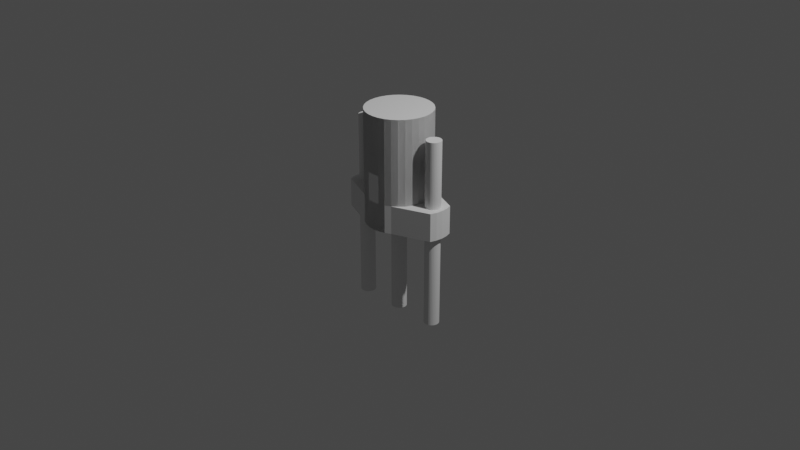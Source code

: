# Source: 4.blend  (saved by Blender 3.6.13; exported with 4.5.12 LTS)
import bpy
from mathutils import Matrix  # noqa: F401  (used for matrix-valued properties, if any)

bpy.ops.wm.read_factory_settings(use_empty=True)
scene = bpy.context.scene
scene.name = 'Scene'

# ---- collections
col_collection = bpy.data.collections.new('Collection'); scene.collection.children.link(col_collection)

# ---- world
world_world = bpy.data.worlds.new('World'); scene.world = world_world
world_world.use_nodes = True; world_world.node_tree.nodes.clear()
_N = world_world.node_tree.nodes; _L = world_world.node_tree.links
n0 = _N.new('ShaderNodeOutputWorld'); n0.name = 'World Output'; n0.location = (300, 300)
n1 = _N.new('ShaderNodeBackground'); n1.name = 'Background'; n1.location = (10, 300)
n1.inputs[0].default_value = (0.05088, 0.05088, 0.05088, 1.0)
_L.new(n1.outputs[0], n0.inputs[0])
n0.is_active_output = True
world_world.color = (0.05088, 0.05088, 0.05088)
world_world.use_sun_shadow = False
world_world.sun_shadow_jitter_overblur = 0.0

# ---- cameras
cam_camera = bpy.data.cameras.new('Camera')
cam_camera.clip_end = 100.0
cam_camera.ortho_scale = 7.314

# ---- lights
light_light = bpy.data.lights.new('Light', 'POINT')
light_light.transmission_factor = 0.0
light_light.energy = 1000.0
light_light.shadow_soft_size = 0.1
light_light.shadow_maximum_resolution = 0.006
light_light.use_absolute_resolution = True

# ---- meshes
me_cylinder = bpy.data.meshes.new('Cylinder')
me_cylinder.from_pydata([(0.0, 1.0, -1.0), (0.0, 0.5714, -0.15), (0.0, 0.8, 0.3333), (0.0, 1.0, 1.0), (0.1115, 0.5604, -0.15), (0.0, 0.8, 1.0), (0.1951, 0.9808, -1.0), (0.2187, 0.5279, -0.15), (0.1561, 0.7846, 0.3333), (0.1951, 0.9808, 1.0), (0.3175, 0.4751, -0.15), (0.1561, 0.7846, 1.0), (0.3827, 0.9239, -1.0), (0.4041, 0.4041, -0.15), (0.3061, 0.7391, 0.3333), (0.3827, 0.9239, 1.0), (0.4751, 0.3175, -0.15), (0.3061, 0.7391, 1.0), (0.5556, 0.8315, -1.0), (0.5279, 0.2187, -0.15), (0.4445, 0.6652, 0.3333), (0.5556, 0.8315, 1.0), (0.5604, 0.1115, -0.15), (0.4445, 0.6652, 1.0), (0.5714, 0.0, -0.15), (0.5657, 0.5657, 0.3333), (0.7071, 0.7071, 1.0), (0.5604, -0.1115, -0.15), (0.5657, 0.5657, 1.0), (0.5279, -0.2187, -0.15), (0.6652, 0.4445, 0.3333), (0.8315, 0.5556, 1.0), (0.4751, -0.3175, -0.15), (0.6652, 0.4445, 1.0), (0.4041, -0.4041, -0.15), (0.7391, 0.3061, 0.3333), (0.9239, 0.3827, 1.0), (0.3175, -0.4751, -0.15), (0.7391, 0.3061, 1.0), (0.2187, -0.5279, -0.15), (0.7846, 0.1561, 0.3333), (0.9808, 0.1951, 1.0), (0.1115, -0.5604, -0.15), (0.7846, 0.1561, 1.0), (0.0, -0.5714, -0.15), (0.8, 0.0, 0.3333), (0.8, 0.0, 1.0), (-0.1115, -0.5604, -0.15), (1.0, 0.0, 1.0), (-0.2187, -0.5279, -0.15), (0.7846, -0.1561, 0.3333), (-0.3175, -0.4751, -0.15), (0.7846, -0.1561, 1.0), (0.9808, -0.1951, 1.0), (-0.4041, -0.4041, -0.15), (0.7391, -0.3061, 0.3333), (-0.4751, -0.3175, -0.15), (0.9239, -0.3827, 1.0), (0.7391, -0.3061, 1.0), (-0.5279, -0.2187, -0.15), (0.6652, -0.4445, 0.3333), (-0.5604, -0.1115, -0.15), (0.8315, -0.5556, 1.0), (0.6652, -0.4445, 1.0), (-0.5714, 0.0, -0.15), (0.5657, -0.5657, 0.3333), (-0.5604, 0.1115, -0.15), (0.5657, -0.5657, 1.0), (0.7071, -0.7071, 1.0), (-0.5279, 0.2187, -0.15), (0.5556, -0.8315, -1.0), (0.4445, -0.6652, 0.3333), (-0.4751, 0.3175, -0.15), (0.4445, -0.6652, 1.0), (0.5556, -0.8315, 1.0), (-0.4041, 0.4041, -0.15), (0.3827, -0.9239, -1.0), (0.3061, -0.7391, 0.3333), (-0.3175, 0.4751, -0.15), (0.3061, -0.7391, 1.0), (0.3827, -0.9239, 1.0), (-0.2187, 0.5279, -0.15), (0.1951, -0.9808, -1.0), (0.1561, -0.7846, 0.3333), (0.1951, -0.9808, 1.0), (-0.1115, 0.5604, -0.15), (0.1561, -0.7846, 1.0), (0.0, -0.8, 0.3333), (0.0, -1.0, -1.0), (0.0, -1.0, 1.0), (0.0, -0.8, 1.0), (-0.1561, -0.7846, 0.3333), (-0.1951, -0.9808, -1.0), (-0.1951, -0.9808, 1.0), (-0.1561, -0.7846, 1.0), (-0.3827, -0.9239, -1.0), (-0.3061, -0.7391, 0.3333), (-0.3061, -0.7391, 1.0), (-0.3827, -0.9239, 1.0), (-0.5556, -0.8315, -1.0), (-0.4445, -0.6652, 0.3333), (-0.4445, -0.6652, 1.0), (-0.5556, -0.8315, 1.0), (-0.5657, -0.5657, 0.3333), (-0.5657, -0.5657, 1.0), (-0.7071, -0.7071, 1.0), (-0.6652, -0.4445, 0.3333), (-0.8315, -0.5556, 1.0), (-0.6652, -0.4445, 1.0), (-0.7391, -0.3061, 0.3333), (-0.9239, -0.3827, 1.0), (-0.7391, -0.3061, 1.0), (-0.7846, -0.1561, 0.3333), (-0.9808, -0.1951, 1.0), (-0.7846, -0.1561, 1.0), (-0.8, 0.0, 0.3333), (-1.0, 0.0, 1.0), (-0.8, 0.0, 1.0), (-0.7846, 0.1561, 0.3333), (-0.9808, 0.1951, 1.0), (-0.7846, 0.1561, 1.0), (-0.7391, 0.3061, 0.3333), (-0.9239, 0.3827, 1.0), (-0.7391, 0.3061, 1.0), (-0.6652, 0.4445, 0.3333), (-0.6652, 0.4445, 1.0), (-0.8315, 0.5556, 1.0), (-0.5657, 0.5657, 0.3333), (-0.5657, 0.5657, 1.0), (-0.7071, 0.7071, 1.0), (-0.5556, 0.8315, -1.0), (-0.4445, 0.6652, 0.3333), (-0.4445, 0.6652, 1.0), (-0.5556, 0.8315, 1.0), (-0.3827, 0.9239, -1.0), (-0.3061, 0.7391, 0.3333), (-0.3061, 0.7391, 1.0), (-0.3827, 0.9239, 1.0), (-0.1951, 0.9808, -1.0), (-0.1561, 0.7846, 0.3333), (-0.1561, 0.7846, 1.0), (-0.1951, 0.9808, 1.0), (-0.5714, 0.0, 0.3333), (0.0, -0.5714, 0.3333), (0.5714, 0.0, 0.3333), (0.0, 0.5714, 0.3333), (-0.5604, 0.1115, 0.3333), (-0.5604, -0.1115, 0.3333), (-0.4751, -0.3175, 0.3333), (-0.4751, 0.3175, 0.3333), (-0.4041, -0.4041, 0.3333), (-0.5279, -0.2187, 0.3333), (-0.5279, 0.2187, 0.3333), (-0.3175, -0.4751, 0.3333), (-0.1115, -0.5604, 0.3333), (-0.2187, -0.5279, 0.3333), (0.1115, -0.5604, 0.3333), (0.4041, -0.4041, 0.3333), (0.3175, -0.4751, 0.3333), (0.2187, -0.5279, 0.3333), (-0.4041, 0.4041, 0.3333), (-0.3175, 0.4751, 0.3333), (-0.1115, 0.5604, 0.3333), (-0.2187, 0.5279, 0.3333), (0.1115, 0.5604, 0.3333), (0.3175, 0.4751, 0.3333), (0.2187, 0.5279, 0.3333), (0.4751, -0.3175, 0.3333), (0.4751, 0.3175, 0.3333), (0.5604, -0.1115, 0.3333), (0.5604, 0.1115, 0.3333), (0.5279, -0.2187, 0.3333), (0.5279, 0.2187, 0.3333), (0.4041, 0.4041, 0.3333), (0.0, 1.0, 0.0), (0.3827, 0.9239, 0.0), (0.7071, 0.7071, 0.0), (0.9239, 0.3827, 0.0), (-0.3827, -0.9239, 0.0), (-0.5556, -0.8315, 0.0), (-0.7071, -0.7071, 0.0), (-0.8315, -0.5556, 0.0), (-0.9239, -0.3827, 0.0), (-0.9808, -0.1951, 0.0), (-1.0, 0.0, 0.0), (-0.9808, 0.1951, 0.0), (-0.9239, 0.3827, 0.0), (-0.8315, 0.5556, 0.0), (-0.7071, 0.7071, 0.0), (-0.5556, 0.8315, 0.0), (-0.3827, 0.9239, 0.0), (-0.1951, 0.9808, 0.0), (0.9239, -0.3827, 0.0), (0.7071, -0.7071, 0.0), (0.3827, -0.9239, 0.0), (-0.1951, -0.9808, 0.0), (1.0, 0.0, 0.0), (0.0, -1.0, 0.0), (0.1951, 0.9808, 0.0), (0.5556, 0.8315, 0.0), (0.8315, 0.5556, 0.0), (0.9808, 0.1951, 0.0), (0.9808, -0.1951, 0.0), (0.8315, -0.5556, 0.0), (0.5556, -0.8315, 0.0), (0.1951, -0.9808, 0.0), (0.0, 1.0, -0.5), (0.3827, 0.9239, -0.5), (0.7071, 0.7071, -0.5), (0.9239, 0.3827, -0.5), (-0.3827, -0.9239, -0.5), (-0.5556, -0.8315, -0.5), (-0.7071, -0.7071, -0.5), (-0.8315, -0.5556, -0.5), (-0.9239, -0.3827, -0.5), (-0.9808, -0.1951, -0.5), (-1.0, 0.0, -0.5), (-0.9808, 0.1951, -0.5), (-0.9239, 0.3827, -0.5), (-0.8315, 0.5556, -0.5), (-0.7071, 0.7071, -0.5), (-0.5556, 0.8315, -0.5), (-0.3827, 0.9239, -0.5), (-0.1951, 0.9808, -0.5), (0.9239, -0.3827, -0.5), (0.7071, -0.7071, -0.5), (0.3827, -0.9239, -0.5), (-0.1951, -0.9808, -0.5), (1.0, 0.0, -0.5), (0.0, -1.0, -0.5), (0.1951, 0.9808, -0.5), (0.5556, 0.8315, -0.5), (0.8315, 0.5556, -0.5), (0.9808, 0.1951, -0.5), (0.9808, -0.1951, -0.5), (0.8315, -0.5556, -0.5), (0.5556, -0.8315, -0.5), (0.1951, -0.9808, -0.5), (-1.66, -0.3827, -1.0), (-1.717, -0.1951, -1.0), (-1.736, 0.0, -1.0), (-1.717, 0.1951, -1.0), (-1.66, 0.3827, -1.0), (-1.66, -0.3827, -0.5), (-1.717, -0.1951, -0.5), (-1.736, 0.0, -0.5), (-1.717, 0.1951, -0.5), (-1.66, 0.3827, -0.5), (1.66, -0.3827, -1.0), (1.717, -0.1951, -1.0), (1.736, 0.0, -1.0), (1.717, 0.1951, -1.0), (1.66, 0.3827, -1.0), (1.66, -0.3827, -0.5), (1.717, -0.1951, -0.5), (1.736, 0.0, -0.5), (1.717, 0.1951, -0.5), (1.66, 0.3827, -0.5), (1.459, 0.2112, -1.0), (1.533, 0.1616, -1.0), (1.561, 0.127, -1.0), (1.498, 0.1901, -1.0), (1.459, -0.2112, -1.0), (1.533, -0.1616, -1.0), (1.565, -0.1205, -1.0), (1.561, -0.127, -1.0), (1.498, -0.1901, -1.0), (1.143, 0.0, -1.0), (1.147, -0.04459, -1.0), (1.16, -0.08747, -1.0), (1.16, 0.08747, -1.0), (1.147, 0.04459, -1.0), (1.21, 0.1616, -1.0), (1.244, -0.1901, -1.0), (1.21, -0.1616, -1.0), (1.244, 0.1901, -1.0), (1.284, -0.2112, -1.0), (1.181, -0.127, -1.0), (1.181, 0.127, -1.0), (1.284, 0.2112, -1.0), (1.327, -0.2242, -1.0), (1.327, 0.2242, -1.0), (1.416, -0.2242, -1.0), (1.416, 0.2242, -1.0), (1.371, -0.2286, -1.0), (1.371, 0.2286, -1.0), (1.583, 0.08747, -1.0), (1.6, 0.0, -1.0), (1.596, -0.04459, -1.0), (1.596, 0.04459, -1.0), (1.583, -0.08747, -1.0), (1.254, -0.1951, -0.5), (1.327, -0.2242, -0.5), (1.284, -0.2112, -0.5), (1.416, -0.2242, -0.5), (1.459, -0.2112, -0.5), (1.489, -0.1951, -0.5), (1.371, -0.2286, -0.5), (1.254, 0.1951, -0.5), (1.284, 0.2112, -0.5), (1.327, 0.2242, -0.5), (1.416, 0.2242, -0.5), (1.489, 0.1951, -0.5), (1.459, 0.2112, -0.5), (1.371, 0.2286, -0.5), (1.21, -0.1616, -0.5), (1.498, -0.1901, -0.5), (1.244, -0.1901, -0.5), (1.561, -0.127, -0.5), (1.596, -0.04459, -0.5), (1.533, -0.1616, -0.5), (1.583, -0.08747, -0.5), (1.147, -0.04459, -0.5), (1.16, -0.08747, -0.5), (1.143, 0.0, -0.5), (1.181, -0.127, -0.5), (1.6, 0.0, -0.5), (1.583, 0.08747, -0.5), (1.596, 0.04459, -0.5), (1.561, 0.127, -0.5), (1.147, 0.04459, -0.5), (1.181, 0.127, -0.5), (1.16, 0.08747, -0.5), (1.244, 0.1901, -0.5), (1.533, 0.1616, -0.5), (1.498, 0.1901, -0.5), (1.21, 0.1616, -0.5), (-1.459, -0.2112, -0.5), (-1.489, -0.1951, -0.5), (-1.416, -0.2242, -0.5), (-1.327, -0.2242, -0.5), (-1.254, -0.1951, -0.5), (-1.284, -0.2112, -0.5), (-1.371, -0.2286, -0.5), (-1.489, 0.1951, -0.5), (-1.416, 0.2242, -0.5), (-1.459, 0.2112, -0.5), (-1.327, 0.2242, -0.5), (-1.254, 0.1951, -0.5), (-1.284, 0.2112, -0.5), (-1.371, 0.2286, -0.5), (-1.6, 0.0, -0.5), (-1.181, -0.127, -0.5), (-1.143, 0.0, -0.5), (-1.16, -0.08747, -0.5), (-1.147, -0.04459, -0.5), (-1.596, -0.04459, -0.5), (-1.561, -0.127, -0.5), (-1.533, -0.1616, -0.5), (-1.583, -0.08747, -0.5), (-1.498, -0.1901, -0.5), (-1.21, -0.1616, -0.5), (-1.244, -0.1901, -0.5), (-1.533, 0.1616, -0.5), (-1.244, 0.1901, -0.5), (-1.498, 0.1901, -0.5), (-1.181, 0.127, -0.5), (-1.147, 0.04459, -0.5), (-1.16, 0.08747, -0.5), (-1.21, 0.1616, -0.5), (-1.596, 0.04459, -0.5), (-1.583, 0.08747, -0.5), (-1.561, 0.127, -0.5), (-1.565, 0.1205, -1.0), (-1.561, 0.127, -1.0), (-1.533, 0.1616, -1.0), (-1.498, 0.1901, -1.0), (-1.459, 0.2112, -1.0), (-1.533, -0.1616, -1.0), (-1.561, -0.127, -1.0), (-1.498, -0.1901, -1.0), (-1.459, -0.2112, -1.0), (-1.583, 0.08747, -1.0), (-1.596, 0.04459, -1.0), (-1.371, 0.2286, -1.0), (-1.416, 0.2242, -1.0), (-1.284, 0.2112, -1.0), (-1.21, 0.1616, -1.0), (-1.244, 0.1901, -1.0), (-1.16, 0.08747, -1.0), (-1.181, 0.127, -1.0), (-1.327, 0.2242, -1.0), (-1.416, -0.2242, -1.0), (-1.583, -0.08747, -1.0), (-1.371, -0.2286, -1.0), (-1.327, -0.2242, -1.0), (-1.147, 0.04459, -1.0), (-1.6, 0.0, -1.0), (-1.596, -0.04459, -1.0), (-1.244, -0.1901, -1.0), (-1.284, -0.2112, -1.0), (-1.16, -0.08747, -1.0), (-1.181, -0.127, -1.0), (-1.143, 0.0, -1.0), (-1.147, -0.04459, -1.0), (-1.21, -0.1616, -1.0), (-0.08747, 0.2112, -0.15), (0.0, 0.2286, -0.15), (-0.04459, 0.2242, -0.15), (0.04459, 0.2242, -0.15), (0.127, 0.1901, -0.15), (0.127, -0.1901, -0.15), (0.08747, 0.2112, -0.15), (0.1901, -0.127, -0.15), (0.1901, 0.127, -0.15), (0.2286, 0.0, -0.15), (0.2242, 0.04459, -0.15), (0.2242, -0.04459, -0.15), (0.2112, 0.08747, -0.15), (0.1616, -0.1616, -0.15), (0.2112, -0.08747, -0.15), (0.1616, 0.1616, -0.15), (-0.2286, 0.0, -0.15), (-0.2242, -0.04459, -0.15), (-0.2242, 0.04459, -0.15), (-0.1901, -0.127, -0.15), (-0.1901, 0.127, -0.15), (-0.1616, -0.1616, -0.15), (-0.2112, -0.08747, -0.15), (-0.2112, 0.08747, -0.15), (-0.127, -0.1901, -0.15), (-0.127, 0.1901, -0.15), (0.0, -0.2286, -0.15), (-0.04459, -0.2242, -0.15), (0.08747, -0.2112, -0.15), (0.04459, -0.2242, -0.15), (-0.08747, -0.2112, -0.15), (-0.1616, 0.1616, -0.15), (-0.2286, 0.0, -1.0), (-0.2242, -0.04459, -1.0), (-0.2242, 0.04459, -1.0), (-0.2112, -0.08747, -1.0), (-0.2112, 0.08747, -1.0), (0.2112, 0.08747, -1.0), (0.2286, 0.0, -1.0), (0.2242, -0.04459, -1.0), (0.2242, 0.04459, -1.0), (0.2112, -0.08747, -1.0), (-0.1901, 0.127, -1.0), (-0.1901, -0.127, -1.0), (-0.1616, -0.1616, -1.0), (-0.127, -0.1901, -1.0), (-0.1616, 0.1616, -1.0), (-0.127, 0.1901, -1.0), (-0.08747, -0.2112, -1.0), (-0.08747, 0.2112, -1.0), (0.04459, -0.2242, -1.0), (0.0, -0.2286, -1.0), (-0.04459, -0.2242, -1.0), (-0.04459, 0.2242, -1.0), (0.0, 0.2286, -1.0), (0.08747, -0.2112, -1.0), (0.08747, 0.2112, -1.0), (0.04459, 0.2242, -1.0), (0.1616, 0.1616, -1.0), (0.1901, -0.127, -1.0), (0.1901, 0.127, -1.0), (0.127, -0.1901, -1.0), (0.1616, -0.1616, -1.0), (0.127, 0.1901, -1.0)], [], [(174, 3, 9, 198), (198, 9, 15, 175), (175, 15, 21, 199), (199, 21, 26, 176), (176, 26, 31, 200), (200, 31, 36, 177), (177, 36, 41, 201), (201, 41, 48, 196), (196, 48, 53, 202), (202, 53, 57, 192), (192, 57, 62, 203), (203, 62, 68, 193), (193, 68, 74, 204), (204, 74, 80, 194), (194, 80, 84, 205), (205, 84, 89, 197), (197, 89, 93, 195), (195, 93, 98, 178), (178, 98, 102, 179), (179, 102, 105, 180), (180, 105, 107, 181), (181, 107, 110, 182), (182, 110, 113, 183), (183, 113, 116, 184), (184, 116, 119, 185), (185, 119, 122, 186), (186, 122, 126, 187), (187, 126, 129, 188), (188, 129, 133, 189), (189, 133, 137, 190), (190, 137, 141, 191), (191, 141, 3, 174), (5, 2, 8, 11), (11, 8, 14, 17), (17, 14, 20, 23), (23, 20, 25, 28), (33, 28, 25, 30), (38, 33, 30, 35), (43, 38, 35, 40), (46, 43, 40, 45), (45, 50, 52, 46), (58, 52, 50, 55), (63, 58, 55, 60), (60, 65, 67, 63), (73, 67, 65, 71), (79, 73, 71, 77), (86, 79, 77, 83), (90, 86, 83, 87), (87, 91, 94, 90), (91, 96, 97, 94), (101, 97, 96, 100), (100, 103, 104, 101), (104, 103, 106, 108), (108, 106, 109, 111), (111, 109, 112, 114), (114, 112, 115, 117), (117, 115, 118, 120), (120, 118, 121, 123), (123, 121, 124, 125), (125, 124, 127, 128), (128, 127, 131, 132), (132, 131, 135, 136), (136, 135, 139, 140), (139, 2, 5, 140), (170, 144, 45, 40, 35, 30, 25, 20, 14, 8, 2, 145, 164, 166, 165, 173, 168, 172), (162, 145, 2, 139, 135, 131, 127, 124, 121, 118, 115, 112, 109, 106, 103, 100, 96, 91, 87, 83, 77, 71, 65, 60, 55, 50, 45, 144, 169, 171, 167, 157, 158, 159, 156, 143, 154, 155, 153, 150, 148, 151, 147, 142, 146, 152, 149, 160, 161, 163), (145, 1, 4, 164), (164, 4, 7, 166), (166, 7, 10, 165), (165, 10, 13, 173), (13, 16, 168, 173), (16, 19, 172, 168), (19, 22, 170, 172), (22, 24, 144, 170), (24, 27, 169, 144), (27, 29, 171, 169), (29, 32, 167, 171), (32, 34, 157, 167), (34, 37, 158, 157), (37, 39, 159, 158), (39, 42, 156, 159), (42, 44, 143, 156), (44, 47, 154, 143), (47, 49, 155, 154), (49, 51, 153, 155), (51, 54, 150, 153), (150, 54, 56, 148), (148, 56, 59, 151), (151, 59, 61, 147), (147, 61, 64, 142), (142, 64, 66, 146), (146, 66, 69, 152), (152, 69, 72, 149), (149, 72, 75, 160), (160, 75, 78, 161), (161, 78, 81, 163), (163, 81, 85, 162), (162, 85, 1, 145), (59, 56, 54, 51, 49, 47, 44, 42, 39, 424, 425, 422, 423, 426, 420, 417, 415, 418), (75, 72, 69, 66, 64, 61, 59, 418, 413, 412, 414, 419, 416, 427, 421, 396, 398, 397, 399, 402, 400, 411, 404, 408, 406, 405, 407, 410, 403, 409, 401, 424, 39, 37, 34, 32, 29, 27, 24, 22, 19, 16, 13, 10, 7, 4, 1, 85, 81, 78), (223, 191, 174, 206), (222, 190, 191, 223), (221, 189, 190, 222), (220, 188, 189, 221), (219, 187, 188, 220), (218, 186, 187, 219), (217, 185, 186, 218), (216, 184, 185, 217), (215, 183, 184, 216), (214, 182, 183, 215), (213, 181, 182, 214), (212, 180, 181, 213), (211, 179, 180, 212), (210, 178, 179, 211), (227, 195, 178, 210), (229, 197, 195, 227), (226, 194, 205, 237), (236, 204, 194, 226), (225, 193, 204, 236), (235, 203, 193, 225), (224, 192, 203, 235), (234, 202, 192, 224), (228, 196, 202, 234), (233, 201, 196, 228), (209, 177, 201, 233), (232, 200, 177, 209), (208, 176, 200, 232), (231, 199, 176, 208), (207, 175, 199, 231), (230, 198, 175, 207), (206, 174, 198, 230), (0, 206, 230, 6), (6, 230, 207, 12), (12, 207, 231, 18), (70, 236, 226, 76), (76, 226, 237, 82), (82, 237, 229, 88), (88, 229, 227, 92), (92, 227, 210, 95), (95, 210, 211, 99), (327, 328, 244, 243, 214, 215, 331, 332, 330, 333, 329), (339, 338, 217, 218, 247, 246, 334, 336, 335, 340, 337), (130, 221, 222, 134), (134, 222, 223, 138), (138, 223, 206, 0), (238, 243, 244, 239), (239, 244, 245, 240), (240, 245, 246, 241), (241, 246, 247, 242), (352, 331, 215, 216, 343, 345, 344, 342, 351), (346, 341, 245, 244, 328, 350, 348, 347, 349), (357, 343, 216, 217, 338, 354, 359, 356, 358), (355, 334, 246, 245, 341, 360, 361, 362, 353), (290, 264, 249, 250, 287, 288), (92, 88, 82, 446, 447, 448), (287, 250, 251, 252, 18, 12, 6, 0, 138, 134, 130, 242, 241, 363, 364, 365, 366, 367, 375, 374, 381, 376, 378, 377, 380, 379, 386, 393, 394, 391, 392, 395, 389, 390, 385, 384, 382, 371, 370, 368, 369, 383, 388, 387, 240, 239, 238, 99, 95, 92, 448, 444, 441, 440, 439, 431, 429, 428, 430, 432, 438, 442, 443, 445, 449, 450, 453, 452, 459, 454, 456, 433, 436, 434, 435, 437, 455, 458, 457, 451, 446, 82, 76, 70, 248, 249, 264, 265, 263, 266, 262, 282, 284, 280, 276, 273, 274, 277, 269, 268, 267, 271, 270, 278, 272, 275, 279, 281, 285, 283, 258, 261, 259, 260, 286, 289), (363, 241, 240, 387, 373, 372), (174, 191, 141, 3), (191, 190, 137, 141), (190, 189, 133, 137), (189, 188, 129, 133), (188, 187, 126, 129), (187, 186, 122, 126), (186, 185, 119, 122), (185, 184, 116, 119), (184, 183, 113, 116), (183, 182, 110, 113), (182, 181, 107, 110), (181, 180, 105, 107), (180, 179, 102, 105), (179, 178, 98, 102), (178, 195, 93, 98), (195, 197, 89, 93), (197, 205, 84, 89), (205, 194, 80, 84), (194, 204, 74, 80), (204, 193, 68, 74), (193, 203, 62, 68), (203, 192, 57, 62), (192, 202, 53, 57), (202, 196, 48, 53), (196, 201, 41, 48), (201, 177, 36, 41), (177, 200, 31, 36), (200, 176, 26, 31), (176, 199, 21, 26), (199, 175, 15, 21), (9, 3, 5, 11), (9, 11, 17, 15), (175, 198, 9, 15), (198, 174, 3, 9), (5, 140, 139, 2), (140, 136, 135, 139), (136, 132, 131, 135), (132, 128, 127, 131), (125, 124, 127, 128), (123, 121, 124, 125), (120, 118, 121, 123), (117, 115, 118, 120), (115, 117, 114, 112), (111, 109, 112, 114), (108, 106, 109, 111), (106, 108, 104, 103), (101, 100, 103, 104), (97, 96, 100, 101), (94, 91, 96, 97), (90, 87, 91, 94), (87, 90, 86, 83), (83, 86, 79, 77), (73, 71, 77, 79), (71, 73, 67, 65), (67, 63, 60, 65), (63, 58, 55, 60), (58, 52, 50, 55), (52, 46, 45, 50), (46, 43, 40, 45), (43, 38, 35, 40), (38, 33, 30, 35), (33, 28, 25, 30), (28, 23, 20, 25), (23, 17, 14, 20), (17, 11, 8, 14), (8, 11, 5, 2), (145, 162, 85, 1), (162, 163, 81, 85), (163, 161, 78, 81), (161, 160, 75, 78), (75, 160, 149, 72), (72, 149, 152, 69), (69, 152, 146, 66), (66, 146, 142, 64), (64, 142, 147, 61), (61, 147, 151, 59), (59, 151, 148, 56), (56, 148, 150, 54), (54, 150, 153, 51), (51, 153, 155, 49), (49, 155, 154, 47), (47, 154, 143, 44), (44, 143, 156, 42), (42, 156, 159, 39), (39, 159, 158, 37), (37, 158, 157, 34), (157, 167, 32, 34), (167, 171, 29, 32), (171, 169, 27, 29), (169, 144, 24, 27), (144, 170, 22, 24), (170, 172, 19, 22), (172, 168, 16, 19), (168, 173, 13, 16), (173, 165, 10, 13), (165, 166, 7, 10), (166, 164, 4, 7), (164, 145, 1, 4), (230, 206, 174, 198), (207, 230, 198, 175), (231, 207, 175, 199), (208, 231, 199, 176), (232, 208, 176, 200), (209, 232, 200, 177), (233, 209, 177, 201), (228, 233, 201, 196), (234, 228, 196, 202), (224, 234, 202, 192), (235, 224, 192, 203), (225, 235, 203, 193), (236, 225, 193, 204), (226, 236, 204, 194), (237, 226, 194, 205), (229, 237, 205, 197), (210, 227, 195, 178), (211, 210, 178, 179), (212, 211, 179, 180), (213, 212, 180, 181), (214, 213, 181, 182), (215, 214, 182, 183), (216, 215, 183, 184), (217, 216, 184, 185), (218, 217, 185, 186), (219, 218, 186, 187), (220, 219, 187, 188), (221, 220, 188, 189), (222, 221, 189, 190), (223, 222, 190, 191), (206, 223, 191, 174), (0, 138, 223, 206), (138, 134, 222, 223), (134, 130, 221, 222), (99, 95, 210, 211), (95, 92, 227, 210), (92, 88, 229, 227), (88, 82, 237, 229), (82, 76, 226, 237), (293, 291, 234, 224, 253, 254, 296, 295, 294, 297, 292), (303, 302, 256, 257, 209, 233, 298, 299, 300, 304, 301), (18, 12, 207, 231), (12, 6, 230, 207), (6, 0, 206, 230), (248, 249, 254, 253), (249, 250, 255, 254), (250, 251, 256, 255), (251, 252, 257, 256), (312, 314, 228, 234, 291, 307, 305, 315, 313), (306, 296, 254, 255, 316, 309, 311, 308, 310), (323, 298, 233, 228, 314, 320, 322, 321, 326), (318, 316, 255, 256, 302, 325, 324, 319, 317), (70, 236, 253, 248), (253, 236, 225, 235, 224), (243, 238, 99, 211), (243, 214, 213, 212, 211), (247, 242, 130, 221), (247, 221, 220, 219, 218), (231, 18, 252, 257), (257, 209, 232, 208, 231), (17, 23, 21, 15), (23, 28, 26, 21), (28, 33, 31, 26), (31, 33, 38, 36), (36, 38, 43, 41), (41, 43, 46, 48), (48, 46, 52, 53), (53, 52, 58, 57), (57, 58, 63, 62), (63, 67, 68, 62), (67, 73, 74, 68), (73, 79, 80, 74), (80, 79, 86, 84), (84, 86, 90, 89), (89, 90, 94, 93), (94, 97, 98, 93), (3, 141, 140, 5), (137, 136, 140, 141), (132, 136, 137, 133), (129, 128, 132, 133), (125, 128, 129, 126), (122, 123, 125, 126), (120, 123, 122, 119), (116, 117, 120, 119), (113, 114, 117, 116), (97, 101, 102, 98), (101, 104, 105, 102), (105, 104, 108, 107), (107, 108, 111, 110), (111, 114, 113, 110), (304, 285, 283, 301), (301, 283, 258, 303), (302, 303, 258, 261, 325), (325, 261, 259, 324), (259, 260, 319, 324), (260, 286, 317, 319), (286, 289, 318, 317), (289, 287, 316, 318), (287, 288, 309, 316), (288, 290, 311, 309), (308, 311, 290, 264, 265), (265, 263, 310, 308), (263, 266, 306, 310), (296, 306, 266, 262, 295), (262, 282, 294, 295), (282, 284, 297, 294), (284, 280, 292, 297), (280, 276, 293, 292), (291, 293, 276, 273, 307), (273, 274, 305, 307), (305, 274, 277, 315), (315, 277, 269, 313), (313, 269, 268, 312), (312, 268, 267, 314), (314, 267, 271, 320), (320, 271, 270, 322), (322, 270, 278, 321), (321, 278, 272, 326), (326, 272, 275, 323), (298, 323, 275, 279, 299), (299, 279, 281, 300), (300, 281, 285, 304), (381, 337, 340, 374), (376, 339, 337, 381), (376, 378, 354, 338, 339), (377, 359, 354, 378), (356, 359, 377, 380), (358, 356, 380, 379), (357, 358, 379, 386), (343, 357, 386, 393), (345, 343, 393, 394), (344, 345, 394, 391), (342, 344, 391, 392), (351, 342, 392, 395), (352, 351, 395, 389), (390, 332, 331, 352, 389), (330, 332, 390, 385), (333, 330, 385, 384), (329, 333, 384, 382), (327, 329, 382, 371), (370, 350, 328, 327, 371), (348, 350, 370, 368), (369, 347, 348, 368), (383, 349, 347, 369), (388, 346, 349, 383), (387, 341, 346, 388), (373, 360, 341, 387), (372, 361, 360, 373), (363, 364, 362, 361, 372), (365, 353, 362, 364), (366, 355, 353, 365), (366, 367, 336, 334, 355), (375, 335, 336, 367), (374, 340, 335, 375), (453, 399, 397, 450), (452, 402, 399, 453), (459, 400, 402, 452), (454, 411, 400, 459), (404, 411, 454, 456), (408, 404, 456, 433), (406, 408, 433, 436), (405, 406, 436, 434), (407, 405, 434, 435), (410, 407, 435, 437), (403, 410, 437, 455), (409, 403, 455, 458), (401, 409, 458, 457), (424, 401, 457, 451), (425, 424, 451, 446), (422, 425, 446, 447), (423, 422, 447, 448), (426, 423, 448, 444), (420, 426, 444, 441), (417, 420, 441, 440), (439, 415, 417, 440), (431, 418, 415, 439), (429, 413, 418, 431), (428, 412, 413, 429), (430, 414, 412, 428), (432, 419, 414, 430), (438, 416, 419, 432), (442, 427, 416, 438), (443, 421, 427, 442), (445, 396, 421, 443), (449, 398, 396, 445), (450, 397, 398, 449)])
me_cylinder.polygons.foreach_set('material_index', [0, 0, 0, 0, 0, 0, 0, 0, 0, 0, 0, 0, 0, 0, 0, 0, 0, 0, 0, 0, 0, 0, 0, 0, 0, 0, 0, 0, 0, 0, 0, 0, 20168, 20168, 20168, 20168, 20168, 20168, 20168, 20168, 20168, 20168, 20168, 20168, 20168, 20168, 20168, 20168, 20168, 20168, 20168, 20168, 20168, 20168, 20168, 20168, 20168, 20168, 20168, 20168, 20168, 20168, 20168, 20168, 20168, 20168, 20168, 20168, 20168, 20168, 20168, 20168, 20168, 20168, 20168, 20168, 20168, 20168, 20168, 20168, 20168, 20168, 20168, 20168, 20168, 20168, 20168, 20168, 20168, 20168, 20168, 20168, 20168, 20168, 20168, 20168, 20168, 20168, 20168, 20168, 0, 0, 0, 0, 0, 0, 0, 0, 0, 0, 0, 0, 0, 0, 0, 0, 0, 0, 0, 0, 0, 0, 0, 0, 0, 0, 0, 0, 0, 0, 0, 0, 0, 0, 0, 0, 0, 0, 0, 0, 0, 0, 0, 0, 0, 0, 0, 0, 0, 0, 0, 0, 0, 0, 0, 0, 0, 0, 0, 0, 0, 0, 0, 0, 0, 0, 0, 0, 0, 0, 0, 0, 0, 0, 0, 0, 0, 0, 0, 0, 0, 0, 0, 0, 0, 0, 0, 20168, 20168, 0, 0, 20168, 20168, 20168, 20168, 20168, 20168, 20168, 20168, 20168, 20168, 20168, 20168, 20168, 20168, 20168, 20168, 20168, 20168, 20168, 20168, 20168, 20168, 20168, 20168, 20168, 20168, 20168, 20168, 20168, 20168, 20168, 20168, 20168, 20168, 20168, 20168, 20168, 20168, 20168, 20168, 20168, 20168, 20168, 20168, 20168, 20168, 20168, 20168, 20168, 20168, 20168, 20168, 20168, 20168, 20168, 20168, 20168, 20168, 20168, 20168, 20168, 20168, 20168, 20168, 0, 0, 0, 0, 0, 0, 0, 0, 0, 0, 0, 0, 0, 0, 0, 0, 0, 0, 0, 0, 0, 0, 0, 0, 0, 0, 0, 0, 0, 0, 0, 0, 0, 0, 0, 0, 0, 0, 0, 0, 0, 0, 0, 0, 0, 0, 0, 0, 0, 0, 0, 0, 0, 0, 0, 0, 0, 0, 0, 0, 20168, 20168, 20168, 0, 0, 0, 0, 0, 0, 20168, 20168, 20168, 0, 0, 0, 20168, 20168, 0, 20168, 0, 20168, 0, 20168, 0, 0, 20168, 20168, 0, 0, 20168, 20168, 20168, 20168, 20168, 20168, 20168, 20168, 20168, 20168, 20168, 20168, 20168, 20168, 20168, 20168, 20168, 20168, 20168, 20168, 20168, 20168, 20168, 20168, 20168, 20168, 20168, 20168, 20168, 20168, 20168, 20168, 20168, 20168, 20168, 20168, 20168, 20168, 20168, 20168, 20168, 20168, 20168, 20168, 20168, 20168, 20168, 20168, 20168, 20168, 20168, 20168, 20168, 20168, 20168, 20168, 20168, 20168, 20168, 20168, 20168, 20168, 20168, 20168, 20168, 20168, 20168, 20168, 20168, 20168, 20168, 20168, 20168, 20168, 20168, 20168, 20168, 20168, 20168, 20168, 20168, 20168, 20168, 20168, 20168, 20168, 20168, 20168, 20168, 20168, 20168, 20168, 20168, 20168, 20168, 20168, 20168])
_uv = me_cylinder.uv_layers.new(name='UVMap')
_uv.uv.foreach_set('vector', [1.0, 0.75, 1.0, 1.0, 0.9688, 1.0, 0.9688, 0.75, 0.9688, 0.75, 0.9688, 1.0, 0.9375, 1.0, 0.9375, 0.75, 0.9375, 0.75, 0.9375, 1.0, 0.9062, 1.0, 0.9062, 0.75, 0.9062, 0.75, 0.9062, 1.0, 0.875, 1.0, 0.875, 0.75, 0.875, 0.75, 0.875, 1.0, 0.8438, 1.0, 0.8438, 0.75, 0.8438, 0.75, 0.8438, 1.0, 0.8125, 1.0, 0.8125, 0.75, 0.8125, 0.75, 0.8125, 1.0, 0.7812, 1.0, 0.7812, 0.75, 0.7812, 0.75, 0.7812, 1.0, 0.75, 1.0, 0.75, 0.75, 0.75, 0.75, 0.75, 1.0, 0.7188, 1.0, 0.7188, 0.75, 0.7188, 0.75, 0.7188, 1.0, 0.6875, 1.0, 0.6875, 0.75, 0.6875, 0.75, 0.6875, 1.0, 0.6562, 1.0, 0.6562, 0.75, 0.6562, 0.75, 0.6562, 1.0, 0.625, 1.0, 0.625, 0.75, 0.625, 0.75, 0.625, 1.0, 0.5938, 1.0, 0.5938, 0.75, 0.5938, 0.75, 0.5938, 1.0, 0.5625, 1.0, 0.5625, 0.75, 0.5625, 0.75, 0.5625, 1.0, 0.5312, 1.0, 0.5312, 0.75, 0.5312, 0.75, 0.5312, 1.0, 0.5, 1.0, 0.5, 0.75, 0.5, 0.75, 0.5, 1.0, 0.4688, 1.0, 0.4688, 0.75, 0.4688, 0.75, 0.4688, 1.0, 0.4375, 1.0, 0.4375, 0.75, 0.4375, 0.75, 0.4375, 1.0, 0.4062, 1.0, 0.4062, 0.75, 0.4062, 0.75, 0.4062, 1.0, 0.375, 1.0, 0.375, 0.75, 0.375, 0.75, 0.375, 1.0, 0.3438, 1.0, 0.3438, 0.75, 0.3438, 0.75, 0.3438, 1.0, 0.3125, 1.0, 0.3125, 0.75, 0.3125, 0.75, 0.3125, 1.0, 0.2812, 1.0, 0.2812, 0.75, 0.2812, 0.75, 0.2812, 1.0, 0.25, 1.0, 0.25, 0.75, 0.25, 0.75, 0.25, 1.0, 0.2188, 1.0, 0.2188, 0.75, 0.2188, 0.75, 0.2188, 1.0, 0.1875, 1.0, 0.1875, 0.75, 0.1875, 0.75, 0.1875, 1.0, 0.1562, 1.0, 0.1562, 0.75, 0.1562, 0.75, 0.1562, 1.0, 0.125, 1.0, 0.125, 0.75, 0.125, 0.75, 0.125, 1.0, 0.09375, 1.0, 0.09375, 0.75, 0.09375, 0.75, 0.09375, 1.0, 0.0625, 1.0, 0.0625, 0.75, 0.0625, 0.75, 0.0625, 1.0, 0.03125, 1.0, 0.03125, 0.75, 0.03125, 0.75, 0.03125, 1.0, 0.0, 1.0, 0.0, 0.75, 1.0, 1.0, 1.0, 0.5, 0.9688, 0.5, 0.9688, 1.0, 0.9688, 1.0, 0.9688, 0.5, 0.9375, 0.5, 0.9375, 1.0, 0.9375, 1.0, 0.9375, 0.5, 0.9062, 0.5, 0.9062, 1.0, 0.9062, 1.0, 0.9062, 0.5, 0.875, 0.5, 0.875, 1.0, 0.8438, 1.0, 0.875, 1.0, 0.875, 0.5, 0.8438, 0.5, 0.8125, 1.0, 0.8438, 1.0, 0.8438, 0.5, 0.8125, 0.5, 0.7812, 1.0, 0.8125, 1.0, 0.8125, 0.5, 0.7812, 0.5, 0.75, 1.0, 0.7812, 1.0, 0.7812, 0.5, 0.75, 0.5, 0.75, 0.5, 0.7188, 0.5, 0.7188, 1.0, 0.75, 1.0, 0.6875, 1.0, 0.7188, 1.0, 0.7188, 0.5, 0.6875, 0.5, 0.6562, 1.0, 0.6875, 1.0, 0.6875, 0.5, 0.6562, 0.5, 0.6562, 0.5, 0.625, 0.5, 0.625, 1.0, 0.6562, 1.0, 0.5938, 1.0, 0.625, 1.0, 0.625, 0.5, 0.5938, 0.5, 0.5625, 1.0, 0.5938, 1.0, 0.5938, 0.5, 0.5625, 0.5, 0.5312, 1.0, 0.5625, 1.0, 0.5625, 0.5, 0.5312, 0.5, 0.5, 1.0, 0.5312, 1.0, 0.5312, 0.5, 0.5, 0.5, 0.5, 0.5, 0.4688, 0.5, 0.4688, 1.0, 0.5, 1.0, 0.4688, 0.5, 0.4375, 0.5, 0.4375, 1.0, 0.4688, 1.0, 0.4062, 1.0, 0.4375, 1.0, 0.4375, 0.5, 0.4062, 0.5, 0.4062, 0.5, 0.375, 0.5, 0.375, 1.0, 0.4062, 1.0, 0.375, 1.0, 0.375, 0.5, 0.3438, 0.5, 0.3438, 1.0, 0.3438, 1.0, 0.3438, 0.5, 0.3125, 0.5, 0.3125, 1.0, 0.3125, 1.0, 0.3125, 0.5, 0.2812, 0.5, 0.2812, 1.0, 0.2812, 1.0, 0.2812, 0.5, 0.25, 0.5, 0.25, 1.0, 0.25, 1.0, 0.25, 0.5, 0.2188, 0.5, 0.2188, 1.0, 0.2188, 1.0, 0.2188, 0.5, 0.1875, 0.5, 0.1875, 1.0, 0.1875, 1.0, 0.1875, 0.5, 0.1562, 0.5, 0.1562, 1.0, 0.1562, 1.0, 0.1562, 0.5, 0.125, 0.5, 0.125, 1.0, 0.125, 1.0, 0.125, 0.5, 0.09375, 0.5, 0.09375, 1.0, 0.09375, 1.0, 0.09375, 0.5, 0.0625, 0.5, 0.0625, 1.0, 0.0625, 1.0, 0.0625, 0.5, 0.03125, 0.5, 0.03125, 1.0, 0.03125, 0.5, 0.0, 0.5, 0.0, 1.0, 0.03125, 1.0, 0.9181, 0.2834, 0.9214, 0.25, 0.99, 0.25, 0.9854, 0.2968, 0.9717, 0.3418, 0.9496, 0.3833, 0.9197, 0.4197, 0.8833, 0.4496, 0.8418, 0.4717, 0.7968, 0.4854, 0.75, 0.49, 0.75, 0.4214, 0.7834, 0.4181, 0.8156, 0.4084, 0.8452, 0.3925, 0.8712, 0.3712, 0.8925, 0.3452, 0.9084, 0.3156, 0.7166, 0.4181, 0.75, 0.4214, 0.75, 0.49, 0.7032, 0.4854, 0.6582, 0.4717, 0.6167, 0.4496, 0.5803, 0.4197, 0.5504, 0.3833, 0.5283, 0.3418, 0.5146, 0.2968, 0.51, 0.25, 0.5146, 0.2032, 0.5283, 0.1582, 0.5504, 0.1167, 0.5803, 0.08029, 0.6167, 0.05045, 0.6582, 0.02827, 0.7032, 0.01461, 0.75, 0.01, 0.7968, 0.01461, 0.8418, 0.02827, 0.8833, 0.05045, 0.9197, 0.08029, 0.9496, 0.1167, 0.9717, 0.1582, 0.9854, 0.2032, 0.99, 0.25, 0.9214, 0.25, 0.9181, 0.2166, 0.9084, 0.1844, 0.8925, 0.1548, 0.8712, 0.1288, 0.8452, 0.1075, 0.8156, 0.09162, 0.7834, 0.08187, 0.75, 0.07857, 0.7166, 0.08187, 0.6844, 0.09162, 0.6548, 0.1075, 0.6288, 0.1288, 0.6075, 0.1548, 0.5916, 0.1844, 0.5819, 0.2166, 0.5786, 0.25, 0.5819, 0.2834, 0.5916, 0.3156, 0.6075, 0.3452, 0.6288, 0.3712, 0.6548, 0.3925, 0.6844, 0.4084, 1.0, 0.9833, 1.0, 0.5, 0.9688, 0.5, 0.9688, 0.9833, 0.9688, 0.9833, 0.9688, 0.5, 0.9375, 0.5, 0.9375, 0.9833, 0.9375, 0.9833, 0.9375, 0.5, 0.9062, 0.5, 0.9062, 0.9833, 0.9062, 0.9833, 0.9062, 0.5, 0.875, 0.5, 0.875, 0.9833, 0.875, 0.5, 0.8438, 0.5, 0.8438, 0.9833, 0.875, 0.9833, 0.8438, 0.5, 0.8125, 0.5, 0.8125, 0.9833, 0.8438, 0.9833, 0.8125, 0.5, 0.7812, 0.5, 0.7812, 0.9833, 0.8125, 0.9833, 0.7812, 0.5, 0.75, 0.5, 0.75, 0.9833, 0.7812, 0.9833, 0.75, 0.5, 0.7188, 0.5, 0.7188, 0.9833, 0.75, 0.9833, 0.7188, 0.5, 0.6875, 0.5, 0.6875, 0.9833, 0.7188, 0.9833, 0.6875, 0.5, 0.6562, 0.5, 0.6562, 0.9833, 0.6875, 0.9833, 0.6562, 0.5, 0.625, 0.5, 0.625, 0.9833, 0.6562, 0.9833, 0.625, 0.5, 0.5938, 0.5, 0.5938, 0.9833, 0.625, 0.9833, 0.5938, 0.5, 0.5625, 0.5, 0.5625, 0.9833, 0.5938, 0.9833, 0.5625, 0.5, 0.5312, 0.5, 0.5312, 0.9833, 0.5625, 0.9833, 0.5312, 0.5, 0.5, 0.5, 0.5, 0.9833, 0.5312, 0.9833, 0.5, 0.5, 0.4688, 0.5, 0.4688, 0.9833, 0.5, 0.9833, 0.4688, 0.5, 0.4375, 0.5, 0.4375, 0.9833, 0.4688, 0.9833, 0.4375, 0.5, 0.4062, 0.5, 0.4062, 0.9833, 0.4375, 0.9833, 0.4062, 0.5, 0.375, 0.5, 0.375, 0.9833, 0.4062, 0.9833, 0.375, 0.9833, 0.375, 0.5, 0.3438, 0.5, 0.3438, 0.9833, 0.3438, 0.9833, 0.3438, 0.5, 0.3125, 0.5, 0.3125, 0.9833, 0.3125, 0.9833, 0.3125, 0.5, 0.2812, 0.5, 0.2812, 0.9833, 0.2812, 0.9833, 0.2812, 0.5, 0.25, 0.5, 0.25, 0.9833, 0.25, 0.9833, 0.25, 0.5, 0.2188, 0.5, 0.2188, 0.9833, 0.2188, 0.9833, 0.2188, 0.5, 0.1875, 0.5, 0.1875, 0.9833, 0.1875, 0.9833, 0.1875, 0.5, 0.1562, 0.5, 0.1562, 0.9833, 0.1562, 0.9833, 0.1562, 0.5, 0.125, 0.5, 0.125, 0.9833, 0.125, 0.9833, 0.125, 0.5, 0.09375, 0.5, 0.09375, 0.9833, 0.09375, 0.9833, 0.09375, 0.5, 0.0625, 0.5, 0.0625, 0.9833, 0.0625, 0.9833, 0.0625, 0.5, 0.03125, 0.5, 0.03125, 0.9833, 0.03125, 0.9833, 0.03125, 0.5, 0.0, 0.5, 0.0, 0.9833, 0.5283, 0.1582, 0.5504, 0.1167, 0.5803, 0.08029, 0.6167, 0.05045, 0.6582, 0.02827, 0.7032, 0.01461, 0.75, 0.01, 0.7968, 0.01461, 0.8418, 0.02827, 0.7867, 0.1613, 0.7687, 0.1558, 0.75, 0.154, 0.7313, 0.1558, 0.7133, 0.1613, 0.6967, 0.1702, 0.6821, 0.1821, 0.6702, 0.1967, 0.6613, 0.2133, 0.5803, 0.4197, 0.5504, 0.3833, 0.5283, 0.3418, 0.5146, 0.2968, 0.51, 0.25, 0.5146, 0.2032, 0.5283, 0.1582, 0.6613, 0.2133, 0.6558, 0.2313, 0.654, 0.25, 0.6558, 0.2687, 0.6613, 0.2867, 0.6702, 0.3033, 0.6821, 0.3179, 0.6967, 0.3298, 0.7133, 0.3387, 0.7313, 0.3442, 0.75, 0.346, 0.7687, 0.3442, 0.7867, 0.3387, 0.8033, 0.3298, 0.8179, 0.3179, 0.8298, 0.3033, 0.8387, 0.2867, 0.8442, 0.2687, 0.846, 0.25, 0.8442, 0.2313, 0.8387, 0.2133, 0.8298, 0.1967, 0.8179, 0.1821, 0.8033, 0.1702, 0.7867, 0.1613, 0.8418, 0.02827, 0.8833, 0.05045, 0.9197, 0.08029, 0.9496, 0.1167, 0.9717, 0.1582, 0.9854, 0.2032, 0.99, 0.25, 0.9854, 0.2968, 0.9717, 0.3418, 0.9496, 0.3833, 0.9197, 0.4197, 0.8833, 0.4496, 0.8418, 0.4717, 0.7968, 0.4854, 0.75, 0.49, 0.7032, 0.4854, 0.6582, 0.4717, 0.6167, 0.4496, 0.03125, 0.625, 0.03125, 0.75, 0.0, 0.75, 0.0, 0.625, 0.0625, 0.625, 0.0625, 0.75, 0.03125, 0.75, 0.03125, 0.625, 0.09375, 0.625, 0.09375, 0.75, 0.0625, 0.75, 0.0625, 0.625, 0.125, 0.625, 0.125, 0.75, 0.09375, 0.75, 0.09375, 0.625, 0.1562, 0.625, 0.1562, 0.75, 0.125, 0.75, 0.125, 0.625, 0.1875, 0.625, 0.1875, 0.75, 0.1562, 0.75, 0.1562, 0.625, 0.2188, 0.625, 0.2188, 0.75, 0.1875, 0.75, 0.1875, 0.625, 0.25, 0.625, 0.25, 0.75, 0.2188, 0.75, 0.2188, 0.625, 0.2812, 0.625, 0.2812, 0.75, 0.25, 0.75, 0.25, 0.625, 0.3125, 0.625, 0.3125, 0.75, 0.2812, 0.75, 0.2812, 0.625, 0.3438, 0.625, 0.3438, 0.75, 0.3125, 0.75, 0.3125, 0.625, 0.375, 0.625, 0.375, 0.75, 0.3438, 0.75, 0.3438, 0.625, 0.4062, 0.625, 0.4062, 0.75, 0.375, 0.75, 0.375, 0.625, 0.4375, 0.625, 0.4375, 0.75, 0.4062, 0.75, 0.4062, 0.625, 0.4688, 0.625, 0.4688, 0.75, 0.4375, 0.75, 0.4375, 0.625, 0.5, 0.625, 0.5, 0.75, 0.4688, 0.75, 0.4688, 0.625, 0.5625, 0.625, 0.5625, 0.75, 0.5312, 0.75, 0.5312, 0.625, 0.5938, 0.625, 0.5938, 0.75, 0.5625, 0.75, 0.5625, 0.625, 0.625, 0.625, 0.625, 0.75, 0.5938, 0.75, 0.5938, 0.625, 0.6562, 0.625, 0.6562, 0.75, 0.625, 0.75, 0.625, 0.625, 0.6875, 0.625, 0.6875, 0.75, 0.6562, 0.75, 0.6562, 0.625, 0.7188, 0.625, 0.7188, 0.75, 0.6875, 0.75, 0.6875, 0.625, 0.75, 0.625, 0.75, 0.75, 0.7188, 0.75, 0.7188, 0.625, 0.7812, 0.625, 0.7812, 0.75, 0.75, 0.75, 0.75, 0.625, 0.8125, 0.625, 0.8125, 0.75, 0.7812, 0.75, 0.7812, 0.625, 0.8438, 0.625, 0.8438, 0.75, 0.8125, 0.75, 0.8125, 0.625, 0.875, 0.625, 0.875, 0.75, 0.8438, 0.75, 0.8438, 0.625, 0.9062, 0.625, 0.9062, 0.75, 0.875, 0.75, 0.875, 0.625, 0.9375, 0.625, 0.9375, 0.75, 0.9062, 0.75, 0.9062, 0.625, 0.9688, 0.625, 0.9688, 0.75, 0.9375, 0.75, 0.9375, 0.625, 1.0, 0.625, 1.0, 0.75, 0.9688, 0.75, 0.9688, 0.625, 1.0, 0.5, 1.0, 0.625, 0.9688, 0.625, 0.9688, 0.5, 0.9688, 0.5, 0.9688, 0.625, 0.9375, 0.625, 0.9375, 0.5, 0.9375, 0.5, 0.9375, 0.625, 0.9062, 0.625, 0.9062, 0.5, 0.5938, 0.5, 0.5938, 0.625, 0.5625, 0.625, 0.5625, 0.5, 0.5625, 0.5, 0.5625, 0.625, 0.5312, 0.625, 0.5312, 0.5, 0.5312, 0.5, 0.5312, 0.625, 0.5, 0.625, 0.5, 0.5, 0.5, 0.5, 0.5, 0.625, 0.4688, 0.625, 0.4688, 0.5, 0.4688, 0.5, 0.4688, 0.625, 0.4375, 0.625, 0.4375, 0.5, 0.4375, 0.5, 0.4375, 0.625, 0.4062, 0.625, 0.4062, 0.5, 0.2839, 0.625, 0.2812, 0.625, 0.2812, 0.625, 0.3125, 0.625, 0.3125, 0.625, 0.2812, 0.625, 0.2812, 0.625, 0.2839, 0.625, 0.2861, 0.625, 0.2868, 0.625, 0.2861, 0.625, 0.2161, 0.625, 0.2188, 0.625, 0.2188, 0.625, 0.1875, 0.625, 0.1875, 0.625, 0.2188, 0.625, 0.2188, 0.625, 0.2161, 0.625, 0.2139, 0.625, 0.2132, 0.625, 0.2139, 0.625, 0.09375, 0.5, 0.09375, 0.625, 0.0625, 0.625, 0.0625, 0.5, 0.0625, 0.5, 0.0625, 0.625, 0.03125, 0.625, 0.03125, 0.5, 0.03125, 0.5, 0.03125, 0.625, 0.0, 0.625, 0.0, 0.5, 0.3125, 0.5, 0.3125, 0.625, 0.2812, 0.625, 0.2812, 0.5, 0.2812, 0.5, 0.2812, 0.625, 0.25, 0.625, 0.25, 0.5, 0.25, 0.5, 0.25, 0.625, 0.2188, 0.625, 0.2188, 0.5, 0.2188, 0.5, 0.2188, 0.625, 0.1875, 0.625, 0.1875, 0.5, 0.2804, 0.625, 0.2812, 0.625, 0.2812, 0.625, 0.25, 0.625, 0.25, 0.625, 0.2571, 0.625, 0.264, 0.625, 0.2703, 0.625, 0.2759, 0.625, 0.2571, 0.625, 0.25, 0.625, 0.25, 0.625, 0.2812, 0.625, 0.2812, 0.625, 0.2804, 0.625, 0.2759, 0.625, 0.2703, 0.625, 0.264, 0.625, 0.2429, 0.625, 0.25, 0.625, 0.25, 0.625, 0.2188, 0.625, 0.2188, 0.625, 0.2196, 0.625, 0.2241, 0.625, 0.2297, 0.625, 0.236, 0.625, 0.2196, 0.625, 0.2188, 0.625, 0.2188, 0.625, 0.25, 0.625, 0.25, 0.625, 0.2429, 0.625, 0.236, 0.625, 0.2297, 0.625, 0.2241, 0.625, 0.2727, 0.5, 0.2788, 0.5, 0.2812, 0.5, 0.25, 0.5, 0.2577, 0.5, 0.2652, 0.5, 0.5312, 0.5, 0.5, 0.5, 0.4688, 0.5, 0.4677, 0.5, 0.472, 0.5, 0.4759, 0.5, 0.2577, 0.5, 0.25, 0.5, 0.2188, 0.5, 0.1875, 0.5, 0.09375, 0.5, 0.0625, 0.5, 0.03125, 0.5, 1.0, 0.5, 0.9688, 0.5, 0.9375, 0.5, 0.9062, 0.5, 0.1875, 0.5, 0.2188, 0.5, 0.2673, 0.5, 0.2674, 0.5, 0.2715, 0.5, 0.2804, 0.5, 0.2939, 0.5, 0.3107, 0.5, 0.3289, 0.5, 0.3466, 0.5, 0.3625, 0.5, 0.3755, 0.5, 0.3854, 0.5, 0.3921, 0.5, 0.396, 0.5, 0.3976, 0.5, 0.3973, 0.5, 0.3956, 0.5, 0.3928, 0.5, 0.389, 0.5, 0.3841, 0.5, 0.3781, 0.5, 0.371, 0.5, 0.3627, 0.5, 0.3534, 0.5, 0.3433, 0.5, 0.3327, 0.5, 0.322, 0.5, 0.3114, 0.5, 0.3012, 0.5, 0.2918, 0.5, 0.2833, 0.5, 0.2761, 0.5, 0.25, 0.5, 0.2812, 0.5, 0.3125, 0.5, 0.5938, 0.5, 0.5625, 0.5, 0.5312, 0.5, 0.4759, 0.5, 0.4793, 0.5, 0.4824, 0.5, 0.4852, 0.5, 0.4879, 0.5, 0.4909, 0.5, 0.4942, 0.5, 0.4979, 0.5, 0.5018, 0.5, 0.5054, 0.5, 0.508, 0.5, 0.5085, 0.5, 0.5063, 0.5, 0.5007, 0.5, 0.4917, 0.5, 0.4801, 0.5, 0.4671, 0.5, 0.4544, 0.5, 0.4434, 0.5, 0.435, 0.5, 0.4297, 0.5, 0.4275, 0.5, 0.4281, 0.5, 0.4308, 0.5, 0.4352, 0.5, 0.4405, 0.5, 0.4463, 0.5, 0.4522, 0.5, 0.4577, 0.5, 0.463, 0.5, 0.4677, 0.5, 0.4688, 0.5, 0.4375, 0.5, 0.5938, 0.5, 0.3125, 0.5, 0.2812, 0.5, 0.2788, 0.5, 0.28, 0.5, 0.2868, 0.5, 0.2929, 0.5, 0.298, 0.5, 0.302, 0.5, 0.3048, 0.5, 0.3065, 0.5, 0.307, 0.5, 0.3063, 0.5, 0.3042, 0.5, 0.3009, 0.5, 0.2961, 0.5, 0.2901, 0.5, 0.2829, 0.5, 0.2747, 0.5, 0.2658, 0.5, 0.2568, 0.5, 0.2482, 0.5, 0.2404, 0.5, 0.2341, 0.5, 0.2294, 0.5, 0.2267, 0.5, 0.2259, 0.5, 0.2268, 0.5, 0.2294, 0.5, 0.2332, 0.5, 0.2382, 0.5, 0.244, 0.5, 0.2506, 0.5, 0.2673, 0.5, 0.2188, 0.5, 0.25, 0.5, 0.2761, 0.5, 0.2706, 0.5, 0.2674, 0.5, 1.0, 0.75, 0.9688, 0.75, 0.9688, 1.0, 1.0, 1.0, 0.9688, 0.75, 0.9375, 0.75, 0.9375, 1.0, 0.9688, 1.0, 0.9375, 0.75, 0.9062, 0.75, 0.9062, 1.0, 0.9375, 1.0, 0.9062, 0.75, 0.875, 0.75, 0.875, 1.0, 0.9062, 1.0, 0.875, 0.75, 0.8438, 0.75, 0.8438, 1.0, 0.875, 1.0, 0.8438, 0.75, 0.8125, 0.75, 0.8125, 1.0, 0.8438, 1.0, 0.8125, 0.75, 0.7812, 0.75, 0.7812, 1.0, 0.8125, 1.0, 0.7812, 0.75, 0.75, 0.75, 0.75, 1.0, 0.7812, 1.0, 0.75, 0.75, 0.7188, 0.75, 0.7188, 1.0, 0.75, 1.0, 0.7188, 0.75, 0.6875, 0.75, 0.6875, 1.0, 0.7188, 1.0, 0.6875, 0.75, 0.6562, 0.75, 0.6562, 1.0, 0.6875, 1.0, 0.6562, 0.75, 0.625, 0.75, 0.625, 1.0, 0.6562, 1.0, 0.625, 0.75, 0.5938, 0.75, 0.5938, 1.0, 0.625, 1.0, 0.5938, 0.75, 0.5625, 0.75, 0.5625, 1.0, 0.5938, 1.0, 0.5625, 0.75, 0.5312, 0.75, 0.5312, 1.0, 0.5625, 1.0, 0.5312, 0.75, 0.5, 0.75, 0.5, 1.0, 0.5312, 1.0, 0.5, 0.75, 0.4688, 0.75, 0.4688, 1.0, 0.5, 1.0, 0.4688, 0.75, 0.4375, 0.75, 0.4375, 1.0, 0.4688, 1.0, 0.4375, 0.75, 0.4062, 0.75, 0.4062, 1.0, 0.4375, 1.0, 0.4062, 0.75, 0.375, 0.75, 0.375, 1.0, 0.4062, 1.0, 0.375, 0.75, 0.3438, 0.75, 0.3438, 1.0, 0.375, 1.0, 0.3438, 0.75, 0.3125, 0.75, 0.3125, 1.0, 0.3438, 1.0, 0.3125, 0.75, 0.2812, 0.75, 0.2812, 1.0, 0.3125, 1.0, 0.2812, 0.75, 0.25, 0.75, 0.25, 1.0, 0.2812, 1.0, 0.25, 0.75, 0.2188, 0.75, 0.2188, 1.0, 0.25, 1.0, 0.2188, 0.75, 0.1875, 0.75, 0.1875, 1.0, 0.2188, 1.0, 0.1875, 0.75, 0.1562, 0.75, 0.1562, 1.0, 0.1875, 1.0, 0.1562, 0.75, 0.125, 0.75, 0.125, 1.0, 0.1562, 1.0, 0.125, 0.75, 0.09375, 0.75, 0.09375, 1.0, 0.125, 1.0, 0.09375, 0.75, 0.0625, 0.75, 0.0625, 1.0, 0.09375, 1.0, 0.03125, 1.0, 0.0, 1.0, 0.0, 1.0, 0.03125, 1.0, 0.03125, 1.0, 0.03125, 1.0, 0.0625, 1.0, 0.0625, 1.0, 0.0625, 0.75, 0.03125, 0.75, 0.03125, 1.0, 0.0625, 1.0, 0.03125, 0.75, 0.0, 0.75, 0.0, 1.0, 0.03125, 1.0, 1.0, 1.0, 0.9688, 1.0, 0.9688, 0.5, 1.0, 0.5, 0.9688, 1.0, 0.9375, 1.0, 0.9375, 0.5, 0.9688, 0.5, 0.9375, 1.0, 0.9062, 1.0, 0.9062, 0.5, 0.9375, 0.5, 0.9062, 1.0, 0.875, 1.0, 0.875, 0.5, 0.9062, 0.5, 0.8438, 1.0, 0.8438, 0.5, 0.875, 0.5, 0.875, 1.0, 0.8125, 1.0, 0.8125, 0.5, 0.8438, 0.5, 0.8438, 1.0, 0.7812, 1.0, 0.7812, 0.5, 0.8125, 0.5, 0.8125, 1.0, 0.75, 1.0, 0.75, 0.5, 0.7812, 0.5, 0.7812, 1.0, 0.75, 0.5, 0.75, 1.0, 0.7188, 1.0, 0.7188, 0.5, 0.6875, 1.0, 0.6875, 0.5, 0.7188, 0.5, 0.7188, 1.0, 0.6562, 1.0, 0.6562, 0.5, 0.6875, 0.5, 0.6875, 1.0, 0.6562, 0.5, 0.6562, 1.0, 0.625, 1.0, 0.625, 0.5, 0.5938, 1.0, 0.5938, 0.5, 0.625, 0.5, 0.625, 1.0, 0.5625, 1.0, 0.5625, 0.5, 0.5938, 0.5, 0.5938, 1.0, 0.5312, 1.0, 0.5312, 0.5, 0.5625, 0.5, 0.5625, 1.0, 0.5, 1.0, 0.5, 0.5, 0.5312, 0.5, 0.5312, 1.0, 0.5, 0.5, 0.5, 1.0, 0.4688, 1.0, 0.4688, 0.5, 0.4688, 0.5, 0.4688, 1.0, 0.4375, 1.0, 0.4375, 0.5, 0.4062, 1.0, 0.4062, 0.5, 0.4375, 0.5, 0.4375, 1.0, 0.4062, 0.5, 0.4062, 1.0, 0.375, 1.0, 0.375, 0.5, 0.375, 1.0, 0.3438, 1.0, 0.3438, 0.5, 0.375, 0.5, 0.3438, 1.0, 0.3125, 1.0, 0.3125, 0.5, 0.3438, 0.5, 0.3125, 1.0, 0.2812, 1.0, 0.2812, 0.5, 0.3125, 0.5, 0.2812, 1.0, 0.25, 1.0, 0.25, 0.5, 0.2812, 0.5, 0.25, 1.0, 0.2188, 1.0, 0.2188, 0.5, 0.25, 0.5, 0.2188, 1.0, 0.1875, 1.0, 0.1875, 0.5, 0.2188, 0.5, 0.1875, 1.0, 0.1562, 1.0, 0.1562, 0.5, 0.1875, 0.5, 0.1562, 1.0, 0.125, 1.0, 0.125, 0.5, 0.1562, 0.5, 0.125, 1.0, 0.09375, 1.0, 0.09375, 0.5, 0.125, 0.5, 0.09375, 1.0, 0.0625, 1.0, 0.0625, 0.5, 0.09375, 0.5, 0.0625, 1.0, 0.03125, 1.0, 0.03125, 0.5, 0.0625, 0.5, 0.03125, 0.5, 0.03125, 1.0, 0.0, 1.0, 0.0, 0.5, 1.0, 0.9833, 0.9688, 0.9833, 0.9688, 0.5, 1.0, 0.5, 0.9688, 0.9833, 0.9375, 0.9833, 0.9375, 0.5, 0.9688, 0.5, 0.9375, 0.9833, 0.9062, 0.9833, 0.9062, 0.5, 0.9375, 0.5, 0.9062, 0.9833, 0.875, 0.9833, 0.875, 0.5, 0.9062, 0.5, 0.875, 0.5, 0.875, 0.9833, 0.8438, 0.9833, 0.8438, 0.5, 0.8438, 0.5, 0.8438, 0.9833, 0.8125, 0.9833, 0.8125, 0.5, 0.8125, 0.5, 0.8125, 0.9833, 0.7812, 0.9833, 0.7812, 0.5, 0.7812, 0.5, 0.7812, 0.9833, 0.75, 0.9833, 0.75, 0.5, 0.75, 0.5, 0.75, 0.9833, 0.7188, 0.9833, 0.7188, 0.5, 0.7188, 0.5, 0.7188, 0.9833, 0.6875, 0.9833, 0.6875, 0.5, 0.6875, 0.5, 0.6875, 0.9833, 0.6562, 0.9833, 0.6562, 0.5, 0.6562, 0.5, 0.6562, 0.9833, 0.625, 0.9833, 0.625, 0.5, 0.625, 0.5, 0.625, 0.9833, 0.5938, 0.9833, 0.5938, 0.5, 0.5938, 0.5, 0.5938, 0.9833, 0.5625, 0.9833, 0.5625, 0.5, 0.5625, 0.5, 0.5625, 0.9833, 0.5312, 0.9833, 0.5312, 0.5, 0.5312, 0.5, 0.5312, 0.9833, 0.5, 0.9833, 0.5, 0.5, 0.5, 0.5, 0.5, 0.9833, 0.4688, 0.9833, 0.4688, 0.5, 0.4688, 0.5, 0.4688, 0.9833, 0.4375, 0.9833, 0.4375, 0.5, 0.4375, 0.5, 0.4375, 0.9833, 0.4062, 0.9833, 0.4062, 0.5, 0.4062, 0.5, 0.4062, 0.9833, 0.375, 0.9833, 0.375, 0.5, 0.375, 0.9833, 0.3438, 0.9833, 0.3438, 0.5, 0.375, 0.5, 0.3438, 0.9833, 0.3125, 0.9833, 0.3125, 0.5, 0.3438, 0.5, 0.3125, 0.9833, 0.2812, 0.9833, 0.2812, 0.5, 0.3125, 0.5, 0.2812, 0.9833, 0.25, 0.9833, 0.25, 0.5, 0.2812, 0.5, 0.25, 0.9833, 0.2188, 0.9833, 0.2188, 0.5, 0.25, 0.5, 0.2188, 0.9833, 0.1875, 0.9833, 0.1875, 0.5, 0.2188, 0.5, 0.1875, 0.9833, 0.1562, 0.9833, 0.1562, 0.5, 0.1875, 0.5, 0.1562, 0.9833, 0.125, 0.9833, 0.125, 0.5, 0.1562, 0.5, 0.125, 0.9833, 0.09375, 0.9833, 0.09375, 0.5, 0.125, 0.5, 0.09375, 0.9833, 0.0625, 0.9833, 0.0625, 0.5, 0.09375, 0.5, 0.0625, 0.9833, 0.03125, 0.9833, 0.03125, 0.5, 0.0625, 0.5, 0.03125, 0.9833, 0.0, 0.9833, 0.0, 0.5, 0.03125, 0.5, 0.03125, 0.625, 0.0, 0.625, 0.0, 0.75, 0.03125, 0.75, 0.0625, 0.625, 0.03125, 0.625, 0.03125, 0.75, 0.0625, 0.75, 0.09375, 0.625, 0.0625, 0.625, 0.0625, 0.75, 0.09375, 0.75, 0.125, 0.625, 0.09375, 0.625, 0.09375, 0.75, 0.125, 0.75, 0.1562, 0.625, 0.125, 0.625, 0.125, 0.75, 0.1562, 0.75, 0.1875, 0.625, 0.1562, 0.625, 0.1562, 0.75, 0.1875, 0.75, 0.2188, 0.625, 0.1875, 0.625, 0.1875, 0.75, 0.2188, 0.75, 0.25, 0.625, 0.2188, 0.625, 0.2188, 0.75, 0.25, 0.75, 0.2812, 0.625, 0.25, 0.625, 0.25, 0.75, 0.2812, 0.75, 0.3125, 0.625, 0.2812, 0.625, 0.2812, 0.75, 0.3125, 0.75, 0.3438, 0.625, 0.3125, 0.625, 0.3125, 0.75, 0.3438, 0.75, 0.375, 0.625, 0.3438, 0.625, 0.3438, 0.75, 0.375, 0.75, 0.4062, 0.625, 0.375, 0.625, 0.375, 0.75, 0.4062, 0.75, 0.4375, 0.625, 0.4062, 0.625, 0.4062, 0.75, 0.4375, 0.75, 0.4688, 0.625, 0.4375, 0.625, 0.4375, 0.75, 0.4688, 0.75, 0.5, 0.625, 0.4688, 0.625, 0.4688, 0.75, 0.5, 0.75, 0.5625, 0.625, 0.5312, 0.625, 0.5312, 0.75, 0.5625, 0.75, 0.5938, 0.625, 0.5625, 0.625, 0.5625, 0.75, 0.5938, 0.75, 0.625, 0.625, 0.5938, 0.625, 0.5938, 0.75, 0.625, 0.75, 0.6562, 0.625, 0.625, 0.625, 0.625, 0.75, 0.6562, 0.75, 0.6875, 0.625, 0.6562, 0.625, 0.6562, 0.75, 0.6875, 0.75, 0.7188, 0.625, 0.6875, 0.625, 0.6875, 0.75, 0.7188, 0.75, 0.75, 0.625, 0.7188, 0.625, 0.7188, 0.75, 0.75, 0.75, 0.7812, 0.625, 0.75, 0.625, 0.75, 0.75, 0.7812, 0.75, 0.8125, 0.625, 0.7812, 0.625, 0.7812, 0.75, 0.8125, 0.75, 0.8438, 0.625, 0.8125, 0.625, 0.8125, 0.75, 0.8438, 0.75, 0.875, 0.625, 0.8438, 0.625, 0.8438, 0.75, 0.875, 0.75, 0.9062, 0.625, 0.875, 0.625, 0.875, 0.75, 0.9062, 0.75, 0.9375, 0.625, 0.9062, 0.625, 0.9062, 0.75, 0.9375, 0.75, 0.9688, 0.625, 0.9375, 0.625, 0.9375, 0.75, 0.9688, 0.75, 1.0, 0.625, 0.9688, 0.625, 0.9688, 0.75, 1.0, 0.75, 1.0, 0.5, 0.9688, 0.5, 0.9688, 0.625, 1.0, 0.625, 0.9688, 0.5, 0.9375, 0.5, 0.9375, 0.625, 0.9688, 0.625, 0.9375, 0.5, 0.9062, 0.5, 0.9062, 0.625, 0.9375, 0.625, 0.5938, 0.5, 0.5625, 0.5, 0.5625, 0.625, 0.5938, 0.625, 0.5625, 0.5, 0.5312, 0.5, 0.5312, 0.625, 0.5625, 0.625, 0.5312, 0.5, 0.5, 0.5, 0.5, 0.625, 0.5312, 0.625, 0.5, 0.5, 0.4688, 0.5, 0.4688, 0.625, 0.5, 0.625, 0.4688, 0.5, 0.4375, 0.5, 0.4375, 0.625, 0.4688, 0.625, 0.2839, 0.625, 0.2812, 0.625, 0.2812, 0.625, 0.3125, 0.625, 0.3125, 0.625, 0.2812, 0.625, 0.2812, 0.625, 0.2839, 0.625, 0.2861, 0.625, 0.2868, 0.625, 0.2861, 0.625, 0.2161, 0.625, 0.2188, 0.625, 0.2188, 0.625, 0.1875, 0.625, 0.1875, 0.625, 0.2188, 0.625, 0.2188, 0.625, 0.2161, 0.625, 0.2139, 0.625, 0.2132, 0.625, 0.2139, 0.625, 0.09375, 0.5, 0.0625, 0.5, 0.0625, 0.625, 0.09375, 0.625, 0.0625, 0.5, 0.03125, 0.5, 0.03125, 0.625, 0.0625, 0.625, 0.03125, 0.5, 0.0, 0.5, 0.0, 0.625, 0.03125, 0.625, 0.3125, 0.5, 0.2812, 0.5, 0.2812, 0.625, 0.3125, 0.625, 0.2812, 0.5, 0.25, 0.5, 0.25, 0.625, 0.2812, 0.625, 0.25, 0.5, 0.2188, 0.5, 0.2188, 0.625, 0.25, 0.625, 0.2188, 0.5, 0.1875, 0.5, 0.1875, 0.625, 0.2188, 0.625, 0.2571, 0.625, 0.25, 0.625, 0.25, 0.625, 0.2812, 0.625, 0.2812, 0.625, 0.2804, 0.625, 0.2759, 0.625, 0.2703, 0.625, 0.264, 0.625, 0.2804, 0.625, 0.2812, 0.625, 0.2812, 0.625, 0.25, 0.625, 0.25, 0.625, 0.2571, 0.625, 0.264, 0.625, 0.2703, 0.625, 0.2759, 0.625, 0.2196, 0.625, 0.2188, 0.625, 0.2188, 0.625, 0.25, 0.625, 0.25, 0.625, 0.2429, 0.625, 0.236, 0.625, 0.2297, 0.625, 0.2241, 0.625, 0.2429, 0.625, 0.25, 0.625, 0.25, 0.625, 0.2188, 0.625, 0.2188, 0.625, 0.2196, 0.625, 0.2241, 0.625, 0.2297, 0.625, 0.236, 0.625, 0.4062, 0.5, 0.4062, 0.625, 0.3125, 0.625, 0.3125, 0.5, 0.0, 0.0, 0.0, 0.0, 0.0, 0.0, 0.0, 0.0, 0.0, 0.0, 0.3125, 0.625, 0.3125, 0.5, 0.5938, 0.5, 0.5938, 0.625, 0.0, 0.0, 0.0, 0.0, 0.0, 0.0, 0.0, 0.0, 0.0, 0.0, 0.1875, 0.625, 0.1875, 0.5, 0.9062, 0.5, 0.9062, 0.625, 0.0, 0.0, 0.0, 0.0, 0.0, 0.0, 0.0, 0.0, 0.0, 0.0, 0.09375, 0.625, 0.09375, 0.5, 0.1875, 0.5, 0.1875, 0.625, 0.0, 0.0, 0.0, 0.0, 0.0, 0.0, 0.0, 0.0, 0.0, 0.0, 0.0625, 1.0, 0.09375, 1.0, 0.09375, 1.0, 0.0625, 1.0, 0.09375, 1.0, 0.125, 1.0, 0.125, 1.0, 0.09375, 1.0, 0.125, 1.0, 0.1562, 1.0, 0.1562, 1.0, 0.125, 1.0, 0.1562, 1.0, 0.1562, 1.0, 0.1875, 1.0, 0.1875, 1.0, 0.1875, 1.0, 0.1875, 1.0, 0.2188, 1.0, 0.2188, 1.0, 0.2188, 1.0, 0.2188, 1.0, 0.25, 1.0, 0.25, 1.0, 0.25, 1.0, 0.25, 1.0, 0.2812, 1.0, 0.2812, 1.0, 0.2812, 1.0, 0.2812, 1.0, 0.3125, 1.0, 0.3125, 1.0, 0.3125, 1.0, 0.3125, 1.0, 0.3438, 1.0, 0.3438, 1.0, 0.3438, 1.0, 0.375, 1.0, 0.375, 1.0, 0.3438, 1.0, 0.375, 1.0, 0.4062, 1.0, 0.4062, 1.0, 0.375, 1.0, 0.4062, 1.0, 0.4375, 1.0, 0.4375, 1.0, 0.4062, 1.0, 0.4375, 1.0, 0.4375, 1.0, 0.4688, 1.0, 0.4688, 1.0, 0.4688, 1.0, 0.4688, 1.0, 0.5, 1.0, 0.5, 1.0, 0.5, 1.0, 0.5, 1.0, 0.5312, 1.0, 0.5312, 1.0, 0.5312, 1.0, 0.5625, 1.0, 0.5625, 1.0, 0.5312, 1.0, 1.0, 1.0, 0.9688, 1.0, 0.9688, 1.0, 1.0, 1.0, 0.9375, 1.0, 0.9375, 1.0, 0.9688, 1.0, 0.9688, 1.0, 0.9062, 1.0, 0.9375, 1.0, 0.9375, 1.0, 0.9062, 1.0, 0.875, 1.0, 0.875, 1.0, 0.9062, 1.0, 0.9062, 1.0, 0.8438, 1.0, 0.875, 1.0, 0.875, 1.0, 0.8438, 1.0, 0.8125, 1.0, 0.8125, 1.0, 0.8438, 1.0, 0.8438, 1.0, 0.7812, 1.0, 0.8125, 1.0, 0.8125, 1.0, 0.7812, 1.0, 0.75, 1.0, 0.75, 1.0, 0.7812, 1.0, 0.7812, 1.0, 0.7188, 1.0, 0.7188, 1.0, 0.75, 1.0, 0.75, 1.0, 0.5625, 1.0, 0.5938, 1.0, 0.5938, 1.0, 0.5625, 1.0, 0.5938, 1.0, 0.625, 1.0, 0.625, 1.0, 0.5938, 1.0, 0.625, 1.0, 0.625, 1.0, 0.6562, 1.0, 0.6562, 1.0, 0.6562, 1.0, 0.6562, 1.0, 0.6875, 1.0, 0.6875, 1.0, 0.6875, 1.0, 0.7188, 1.0, 0.7188, 1.0, 0.6875, 1.0, 1.0, 0.825, 1.0, 0.75, 0.9688, 0.75, 0.9688, 0.825, 0.9688, 0.825, 0.9688, 0.75, 0.9375, 0.75, 0.9375, 0.825, 0.9137, 0.825, 0.9375, 0.825, 0.9375, 0.75, 0.9062, 0.75, 0.9062, 0.825, 0.9062, 0.825, 0.9062, 0.75, 0.875, 0.75, 0.875, 0.825, 0.875, 0.75, 0.8438, 0.75, 0.8438, 0.825, 0.875, 0.825, 0.8438, 0.75, 0.8125, 0.75, 0.8125, 0.825, 0.8438, 0.825, 0.8125, 0.75, 0.7812, 0.75, 0.7812, 0.825, 0.8125, 0.825, 0.7812, 0.75, 0.75, 0.75, 0.75, 0.825, 0.7812, 0.825, 0.75, 0.75, 0.7188, 0.75, 0.7188, 0.825, 0.75, 0.825, 0.7188, 0.75, 0.6875, 0.75, 0.6875, 0.825, 0.7188, 0.825, 0.6562, 0.825, 0.6875, 0.825, 0.6875, 0.75, 0.6613, 0.75, 0.6562, 0.75, 0.6562, 0.75, 0.625, 0.75, 0.625, 0.825, 0.6562, 0.825, 0.625, 0.75, 0.5938, 0.75, 0.5938, 0.825, 0.625, 0.825, 0.5863, 0.825, 0.5938, 0.825, 0.5938, 0.75, 0.5625, 0.75, 0.5625, 0.825, 0.5625, 0.75, 0.5312, 0.75, 0.5312, 0.825, 0.5625, 0.825, 0.5312, 0.75, 0.5, 0.75, 0.5, 0.825, 0.5312, 0.825, 0.5, 0.75, 0.4688, 0.75, 0.4688, 0.825, 0.5, 0.825, 0.4688, 0.75, 0.4375, 0.75, 0.4375, 0.825, 0.4688, 0.825, 0.4137, 0.825, 0.4375, 0.825, 0.4375, 0.75, 0.4062, 0.75, 0.4062, 0.825, 0.4062, 0.75, 0.375, 0.75, 0.375, 0.825, 0.4062, 0.825, 0.375, 0.825, 0.375, 0.75, 0.3438, 0.75, 0.3438, 0.825, 0.3438, 0.825, 0.3438, 0.75, 0.3125, 0.75, 0.3125, 0.825, 0.3125, 0.825, 0.3125, 0.75, 0.2812, 0.75, 0.2812, 0.825, 0.2812, 0.825, 0.2812, 0.75, 0.25, 0.75, 0.25, 0.825, 0.25, 0.825, 0.25, 0.75, 0.2188, 0.75, 0.2188, 0.825, 0.2188, 0.825, 0.2188, 0.75, 0.1875, 0.75, 0.1875, 0.825, 0.1875, 0.825, 0.1875, 0.75, 0.1562, 0.75, 0.1562, 0.825, 0.1562, 0.825, 0.1562, 0.75, 0.125, 0.75, 0.125, 0.825, 0.125, 0.825, 0.125, 0.75, 0.09375, 0.75, 0.09375, 0.825, 0.08629, 0.825, 0.09375, 0.825, 0.09375, 0.75, 0.0625, 0.75, 0.0625, 0.825, 0.0625, 0.825, 0.0625, 0.75, 0.03125, 0.75, 0.03125, 0.825, 0.03125, 0.825, 0.03125, 0.75, 0.0, 0.75, 0.0, 0.825, 0.9688, 0.75, 0.9688, 0.825, 1.0, 0.825, 1.0, 0.75, 0.9375, 0.75, 0.9375, 0.825, 0.9688, 0.825, 0.9688, 0.75, 0.9375, 0.75, 0.9062, 0.75, 0.9062, 0.825, 0.9137, 0.825, 0.9375, 0.825, 0.875, 0.75, 0.875, 0.825, 0.9062, 0.825, 0.9062, 0.75, 0.8438, 0.825, 0.875, 0.825, 0.875, 0.75, 0.8438, 0.75, 0.8125, 0.825, 0.8438, 0.825, 0.8438, 0.75, 0.8125, 0.75, 0.7812, 0.825, 0.8125, 0.825, 0.8125, 0.75, 0.7812, 0.75, 0.75, 0.825, 0.7812, 0.825, 0.7812, 0.75, 0.75, 0.75, 0.7188, 0.825, 0.75, 0.825, 0.75, 0.75, 0.7188, 0.75, 0.6875, 0.825, 0.7188, 0.825, 0.7188, 0.75, 0.6875, 0.75, 0.6562, 0.825, 0.6875, 0.825, 0.6875, 0.75, 0.6562, 0.75, 0.625, 0.825, 0.6562, 0.825, 0.6562, 0.75, 0.625, 0.75, 0.5938, 0.825, 0.625, 0.825, 0.625, 0.75, 0.5938, 0.75, 0.5625, 0.75, 0.5625, 0.825, 0.5863, 0.825, 0.5938, 0.825, 0.5938, 0.75, 0.5312, 0.825, 0.5625, 0.825, 0.5625, 0.75, 0.5312, 0.75, 0.5, 0.825, 0.5312, 0.825, 0.5312, 0.75, 0.5, 0.75, 0.4688, 0.825, 0.5, 0.825, 0.5, 0.75, 0.4688, 0.75, 0.4375, 0.825, 0.4688, 0.825, 0.4688, 0.75, 0.4375, 0.75, 0.4062, 0.75, 0.4062, 0.825, 0.4137, 0.825, 0.4375, 0.825, 0.4375, 0.75, 0.375, 0.825, 0.4062, 0.825, 0.4062, 0.75, 0.375, 0.75, 0.3438, 0.75, 0.3438, 0.825, 0.375, 0.825, 0.375, 0.75, 0.3125, 0.75, 0.3125, 0.825, 0.3438, 0.825, 0.3438, 0.75, 0.2812, 0.75, 0.2812, 0.825, 0.3125, 0.825, 0.3125, 0.75, 0.25, 0.75, 0.25, 0.825, 0.2812, 0.825, 0.2812, 0.75, 0.2188, 0.75, 0.2188, 0.825, 0.25, 0.825, 0.25, 0.75, 0.1875, 0.75, 0.1875, 0.825, 0.2188, 0.825, 0.2188, 0.75, 0.1613, 0.75, 0.1562, 0.75, 0.1562, 0.825, 0.1875, 0.825, 0.1875, 0.75, 0.125, 0.75, 0.125, 0.825, 0.1562, 0.825, 0.1562, 0.75, 0.09375, 0.75, 0.09375, 0.825, 0.125, 0.825, 0.125, 0.75, 0.09375, 0.75, 0.0625, 0.75, 0.0625, 0.825, 0.08629, 0.825, 0.09375, 0.825, 0.03125, 0.75, 0.03125, 0.825, 0.0625, 0.825, 0.0625, 0.75, 0.0, 0.75, 0.0, 0.825, 0.03125, 0.825, 0.03125, 0.75, 0.9688, 0.75, 0.9688, 0.8775, 1.0, 0.8775, 1.0, 0.75, 0.9375, 0.75, 0.9375, 0.8775, 0.9688, 0.8775, 0.9688, 0.75, 0.9062, 0.75, 0.9062, 0.8775, 0.9375, 0.8775, 0.9375, 0.75, 0.875, 0.75, 0.875, 0.8775, 0.9062, 0.8775, 0.9062, 0.75, 0.8438, 0.8775, 0.875, 0.8775, 0.875, 0.75, 0.8438, 0.75, 0.8125, 0.8775, 0.8438, 0.8775, 0.8438, 0.75, 0.8125, 0.75, 0.7812, 0.8775, 0.8125, 0.8775, 0.8125, 0.75, 0.7812, 0.75, 0.75, 0.8775, 0.7812, 0.8775, 0.7812, 0.75, 0.75, 0.75, 0.7188, 0.8775, 0.75, 0.8775, 0.75, 0.75, 0.7188, 0.75, 0.6875, 0.8775, 0.7188, 0.8775, 0.7188, 0.75, 0.6875, 0.75, 0.6562, 0.8775, 0.6875, 0.8775, 0.6875, 0.75, 0.6562, 0.75, 0.625, 0.8775, 0.6562, 0.8775, 0.6562, 0.75, 0.625, 0.75, 0.5938, 0.8775, 0.625, 0.8775, 0.625, 0.75, 0.5938, 0.75, 0.5625, 0.8775, 0.5938, 0.8775, 0.5938, 0.75, 0.5625, 0.75, 0.5312, 0.8775, 0.5625, 0.8775, 0.5625, 0.75, 0.5312, 0.75, 0.5, 0.8775, 0.5312, 0.8775, 0.5312, 0.75, 0.5, 0.75, 0.4688, 0.8775, 0.5, 0.8775, 0.5, 0.75, 0.4688, 0.75, 0.4375, 0.8775, 0.4688, 0.8775, 0.4688, 0.75, 0.4375, 0.75, 0.4062, 0.8775, 0.4375, 0.8775, 0.4375, 0.75, 0.4062, 0.75, 0.375, 0.8775, 0.4062, 0.8775, 0.4062, 0.75, 0.375, 0.75, 0.3438, 0.75, 0.3438, 0.8775, 0.375, 0.8775, 0.375, 0.75, 0.3125, 0.75, 0.3125, 0.8775, 0.3438, 0.8775, 0.3438, 0.75, 0.2812, 0.75, 0.2812, 0.8775, 0.3125, 0.8775, 0.3125, 0.75, 0.25, 0.75, 0.25, 0.8775, 0.2812, 0.8775, 0.2812, 0.75, 0.2188, 0.75, 0.2188, 0.8775, 0.25, 0.8775, 0.25, 0.75, 0.1875, 0.75, 0.1875, 0.8775, 0.2188, 0.8775, 0.2188, 0.75, 0.1562, 0.75, 0.1562, 0.8775, 0.1875, 0.8775, 0.1875, 0.75, 0.125, 0.75, 0.125, 0.8775, 0.1562, 0.8775, 0.1562, 0.75, 0.09375, 0.75, 0.09375, 0.8775, 0.125, 0.8775, 0.125, 0.75, 0.0625, 0.75, 0.0625, 0.8775, 0.09375, 0.8775, 0.09375, 0.75, 0.03125, 0.75, 0.03125, 0.8775, 0.0625, 0.8775, 0.0625, 0.75, 0.0, 0.75, 0.0, 0.8775, 0.03125, 0.8775, 0.03125, 0.75])
me_cylinder.update()
me_cylinder_001 = bpy.data.meshes.new('Cylinder.001')
me_cylinder_001.from_pydata([(0.0, 1.0, -1.0), (0.0, 1.0, 1.0), (0.1951, 0.9808, -1.0), (0.1951, 0.9808, 1.0), (0.3827, 0.9239, -1.0), (0.3827, 0.9239, 1.0), (0.5556, 0.8315, -1.0), (0.5556, 0.8315, 1.0), (0.7071, 0.7071, -1.0), (0.7071, 0.7071, 1.0), (0.8315, 0.5556, -1.0), (0.8315, 0.5556, 1.0), (0.9239, 0.3827, -1.0), (0.9239, 0.3827, 1.0), (0.9808, 0.1951, -1.0), (0.9808, 0.1951, 1.0), (1.0, 0.0, -1.0), (1.0, 0.0, 1.0), (0.9808, -0.1951, -1.0), (0.9808, -0.1951, 1.0), (0.9239, -0.3827, -1.0), (0.9239, -0.3827, 1.0), (0.8315, -0.5556, -1.0), (0.8315, -0.5556, 1.0), (0.7071, -0.7071, -1.0), (0.7071, -0.7071, 1.0), (0.5556, -0.8315, -1.0), (0.5556, -0.8315, 1.0), (0.3827, -0.9239, -1.0), (0.3827, -0.9239, 1.0), (0.1951, -0.9808, -1.0), (0.1951, -0.9808, 1.0), (0.0, -1.0, -1.0), (0.0, -1.0, 1.0), (-0.1951, -0.9808, -1.0), (-0.1951, -0.9808, 1.0), (-0.3827, -0.9239, -1.0), (-0.3827, -0.9239, 1.0), (-0.5556, -0.8315, -1.0), (-0.5556, -0.8315, 1.0), (-0.7071, -0.7071, -1.0), (-0.7071, -0.7071, 1.0), (-0.8315, -0.5556, -1.0), (-0.8315, -0.5556, 1.0), (-0.9239, -0.3827, -1.0), (-0.9239, -0.3827, 1.0), (-0.9808, -0.1951, -1.0), (-0.9808, -0.1951, 1.0), (-1.0, 0.0, -1.0), (-1.0, 0.0, 1.0), (-0.9808, 0.1951, -1.0), (-0.9808, 0.1951, 1.0), (-0.9239, 0.3827, -1.0), (-0.9239, 0.3827, 1.0), (-0.8315, 0.5556, -1.0), (-0.8315, 0.5556, 1.0), (-0.7071, 0.7071, -1.0), (-0.7071, 0.7071, 1.0), (-0.5556, 0.8315, -1.0), (-0.5556, 0.8315, 1.0), (-0.3827, 0.9239, -1.0), (-0.3827, 0.9239, 1.0), (-0.1951, 0.9808, -1.0), (-0.1951, 0.9808, 1.0)], [], [(0, 1, 3, 2), (2, 3, 5, 4), (4, 5, 7, 6), (6, 7, 9, 8), (8, 9, 11, 10), (10, 11, 13, 12), (12, 13, 15, 14), (14, 15, 17, 16), (16, 17, 19, 18), (18, 19, 21, 20), (20, 21, 23, 22), (22, 23, 25, 24), (24, 25, 27, 26), (26, 27, 29, 28), (28, 29, 31, 30), (30, 31, 33, 32), (32, 33, 35, 34), (34, 35, 37, 36), (36, 37, 39, 38), (38, 39, 41, 40), (40, 41, 43, 42), (42, 43, 45, 44), (44, 45, 47, 46), (46, 47, 49, 48), (48, 49, 51, 50), (50, 51, 53, 52), (52, 53, 55, 54), (54, 55, 57, 56), (56, 57, 59, 58), (58, 59, 61, 60), (3, 1, 63, 61, 59, 57, 55, 53, 51, 49, 47, 45, 43, 41, 39, 37, 35, 33, 31, 29, 27, 25, 23, 21, 19, 17, 15, 13, 11, 9, 7, 5), (60, 61, 63, 62), (62, 63, 1, 0), (0, 2, 4, 6, 8, 10, 12, 14, 16, 18, 20, 22, 24, 26, 28, 30, 32, 34, 36, 38, 40, 42, 44, 46, 48, 50, 52, 54, 56, 58, 60, 62)])
_uv = me_cylinder_001.uv_layers.new(name='UVMap')
_uv.uv.foreach_set('vector', [1.0, 0.5, 1.0, 1.0, 0.9688, 1.0, 0.9688, 0.5, 0.9688, 0.5, 0.9688, 1.0, 0.9375, 1.0, 0.9375, 0.5, 0.9375, 0.5, 0.9375, 1.0, 0.9062, 1.0, 0.9062, 0.5, 0.9062, 0.5, 0.9062, 1.0, 0.875, 1.0, 0.875, 0.5, 0.875, 0.5, 0.875, 1.0, 0.8438, 1.0, 0.8438, 0.5, 0.8438, 0.5, 0.8438, 1.0, 0.8125, 1.0, 0.8125, 0.5, 0.8125, 0.5, 0.8125, 1.0, 0.7812, 1.0, 0.7812, 0.5, 0.7812, 0.5, 0.7812, 1.0, 0.75, 1.0, 0.75, 0.5, 0.75, 0.5, 0.75, 1.0, 0.7188, 1.0, 0.7188, 0.5, 0.7188, 0.5, 0.7188, 1.0, 0.6875, 1.0, 0.6875, 0.5, 0.6875, 0.5, 0.6875, 1.0, 0.6562, 1.0, 0.6562, 0.5, 0.6562, 0.5, 0.6562, 1.0, 0.625, 1.0, 0.625, 0.5, 0.625, 0.5, 0.625, 1.0, 0.5938, 1.0, 0.5938, 0.5, 0.5938, 0.5, 0.5938, 1.0, 0.5625, 1.0, 0.5625, 0.5, 0.5625, 0.5, 0.5625, 1.0, 0.5312, 1.0, 0.5312, 0.5, 0.5312, 0.5, 0.5312, 1.0, 0.5, 1.0, 0.5, 0.5, 0.5, 0.5, 0.5, 1.0, 0.4688, 1.0, 0.4688, 0.5, 0.4688, 0.5, 0.4688, 1.0, 0.4375, 1.0, 0.4375, 0.5, 0.4375, 0.5, 0.4375, 1.0, 0.4062, 1.0, 0.4062, 0.5, 0.4062, 0.5, 0.4062, 1.0, 0.375, 1.0, 0.375, 0.5, 0.375, 0.5, 0.375, 1.0, 0.3438, 1.0, 0.3438, 0.5, 0.3438, 0.5, 0.3438, 1.0, 0.3125, 1.0, 0.3125, 0.5, 0.3125, 0.5, 0.3125, 1.0, 0.2812, 1.0, 0.2812, 0.5, 0.2812, 0.5, 0.2812, 1.0, 0.25, 1.0, 0.25, 0.5, 0.25, 0.5, 0.25, 1.0, 0.2188, 1.0, 0.2188, 0.5, 0.2188, 0.5, 0.2188, 1.0, 0.1875, 1.0, 0.1875, 0.5, 0.1875, 0.5, 0.1875, 1.0, 0.1562, 1.0, 0.1562, 0.5, 0.1562, 0.5, 0.1562, 1.0, 0.125, 1.0, 0.125, 0.5, 0.125, 0.5, 0.125, 1.0, 0.09375, 1.0, 0.09375, 0.5, 0.09375, 0.5, 0.09375, 1.0, 0.0625, 1.0, 0.0625, 0.5, 0.2968, 0.4854, 0.25, 0.49, 0.2032, 0.4854, 0.1582, 0.4717, 0.1167, 0.4496, 0.08029, 0.4197, 0.05045, 0.3833, 0.02827, 0.3418, 0.01461, 0.2968, 0.01, 0.25, 0.01461, 0.2032, 0.02827, 0.1582, 0.05045, 0.1167, 0.08029, 0.08029, 0.1167, 0.05045, 0.1582, 0.02827, 0.2032, 0.01461, 0.25, 0.01, 0.2968, 0.01461, 0.3418, 0.02827, 0.3833, 0.05045, 0.4197, 0.08029, 0.4496, 0.1167, 0.4717, 0.1582, 0.4854, 0.2032, 0.49, 0.25, 0.4854, 0.2968, 0.4717, 0.3418, 0.4496, 0.3833, 0.4197, 0.4197, 0.3833, 0.4496, 0.3418, 0.4717, 0.0625, 0.5, 0.0625, 1.0, 0.03125, 1.0, 0.03125, 0.5, 0.03125, 0.5, 0.03125, 1.0, 0.0, 1.0, 0.0, 0.5, 0.75, 0.49, 0.7968, 0.4854, 0.8418, 0.4717, 0.8833, 0.4496, 0.9197, 0.4197, 0.9496, 0.3833, 0.9717, 0.3418, 0.9854, 0.2968, 0.99, 0.25, 0.9854, 0.2032, 0.9717, 0.1582, 0.9496, 0.1167, 0.9197, 0.08029, 0.8833, 0.05045, 0.8418, 0.02827, 0.7968, 0.01461, 0.75, 0.01, 0.7032, 0.01461, 0.6582, 0.02827, 0.6167, 0.05045, 0.5803, 0.08029, 0.5504, 0.1167, 0.5283, 0.1582, 0.5146, 0.2032, 0.51, 0.25, 0.5146, 0.2968, 0.5283, 0.3418, 0.5504, 0.3833, 0.5803, 0.4197, 0.6167, 0.4496, 0.6582, 0.4717, 0.7032, 0.4854])
me_cylinder_001.update()
me_cylinder_002 = bpy.data.meshes.new('Cylinder.002')
me_cylinder_002.from_pydata([(0.0, 1.0, -1.0), (0.0, 1.0, 1.0), (0.1951, 0.9808, -1.0), (0.1951, 0.9808, 1.0), (0.3827, 0.9239, -1.0), (0.3827, 0.9239, 1.0), (0.5556, 0.8315, -1.0), (0.5556, 0.8315, 1.0), (0.7071, 0.7071, -1.0), (0.7071, 0.7071, 1.0), (0.8315, 0.5556, -1.0), (0.8315, 0.5556, 1.0), (0.9239, 0.3827, -1.0), (0.9239, 0.3827, 1.0), (0.9808, 0.1951, -1.0), (0.9808, 0.1951, 1.0), (1.0, 0.0, -1.0), (1.0, 0.0, 1.0), (0.9808, -0.1951, -1.0), (0.9808, -0.1951, 1.0), (0.9239, -0.3827, -1.0), (0.9239, -0.3827, 1.0), (0.8315, -0.5556, -1.0), (0.8315, -0.5556, 1.0), (0.7071, -0.7071, -1.0), (0.7071, -0.7071, 1.0), (0.5556, -0.8315, -1.0), (0.5556, -0.8315, 1.0), (0.3827, -0.9239, -1.0), (0.3827, -0.9239, 1.0), (0.1951, -0.9808, -1.0), (0.1951, -0.9808, 1.0), (0.0, -1.0, -1.0), (0.0, -1.0, 1.0), (-0.1951, -0.9808, -1.0), (-0.1951, -0.9808, 1.0), (-0.3827, -0.9239, -1.0), (-0.3827, -0.9239, 1.0), (-0.5556, -0.8315, -1.0), (-0.5556, -0.8315, 1.0), (-0.7071, -0.7071, -1.0), (-0.7071, -0.7071, 1.0), (-0.8315, -0.5556, -1.0), (-0.8315, -0.5556, 1.0), (-0.9239, -0.3827, -1.0), (-0.9239, -0.3827, 1.0), (-0.9808, -0.1951, -1.0), (-0.9808, -0.1951, 1.0), (-1.0, 0.0, -1.0), (-1.0, 0.0, 1.0), (-0.9808, 0.1951, -1.0), (-0.9808, 0.1951, 1.0), (-0.9239, 0.3827, -1.0), (-0.9239, 0.3827, 1.0), (-0.8315, 0.5556, -1.0), (-0.8315, 0.5556, 1.0), (-0.7071, 0.7071, -1.0), (-0.7071, 0.7071, 1.0), (-0.5556, 0.8315, -1.0), (-0.5556, 0.8315, 1.0), (-0.3827, 0.9239, -1.0), (-0.3827, 0.9239, 1.0), (-0.1951, 0.9808, -1.0), (-0.1951, 0.9808, 1.0)], [], [(0, 1, 3, 2), (2, 3, 5, 4), (4, 5, 7, 6), (6, 7, 9, 8), (8, 9, 11, 10), (10, 11, 13, 12), (12, 13, 15, 14), (14, 15, 17, 16), (16, 17, 19, 18), (18, 19, 21, 20), (20, 21, 23, 22), (22, 23, 25, 24), (24, 25, 27, 26), (26, 27, 29, 28), (28, 29, 31, 30), (30, 31, 33, 32), (32, 33, 35, 34), (34, 35, 37, 36), (36, 37, 39, 38), (38, 39, 41, 40), (40, 41, 43, 42), (42, 43, 45, 44), (44, 45, 47, 46), (46, 47, 49, 48), (48, 49, 51, 50), (50, 51, 53, 52), (52, 53, 55, 54), (54, 55, 57, 56), (56, 57, 59, 58), (58, 59, 61, 60), (3, 1, 63, 61, 59, 57, 55, 53, 51, 49, 47, 45, 43, 41, 39, 37, 35, 33, 31, 29, 27, 25, 23, 21, 19, 17, 15, 13, 11, 9, 7, 5), (60, 61, 63, 62), (62, 63, 1, 0), (0, 2, 4, 6, 8, 10, 12, 14, 16, 18, 20, 22, 24, 26, 28, 30, 32, 34, 36, 38, 40, 42, 44, 46, 48, 50, 52, 54, 56, 58, 60, 62)])
_uv = me_cylinder_002.uv_layers.new(name='UVMap')
_uv.uv.foreach_set('vector', [1.0, 0.5, 1.0, 1.0, 0.9688, 1.0, 0.9688, 0.5, 0.9688, 0.5, 0.9688, 1.0, 0.9375, 1.0, 0.9375, 0.5, 0.9375, 0.5, 0.9375, 1.0, 0.9062, 1.0, 0.9062, 0.5, 0.9062, 0.5, 0.9062, 1.0, 0.875, 1.0, 0.875, 0.5, 0.875, 0.5, 0.875, 1.0, 0.8438, 1.0, 0.8438, 0.5, 0.8438, 0.5, 0.8438, 1.0, 0.8125, 1.0, 0.8125, 0.5, 0.8125, 0.5, 0.8125, 1.0, 0.7812, 1.0, 0.7812, 0.5, 0.7812, 0.5, 0.7812, 1.0, 0.75, 1.0, 0.75, 0.5, 0.75, 0.5, 0.75, 1.0, 0.7188, 1.0, 0.7188, 0.5, 0.7188, 0.5, 0.7188, 1.0, 0.6875, 1.0, 0.6875, 0.5, 0.6875, 0.5, 0.6875, 1.0, 0.6562, 1.0, 0.6562, 0.5, 0.6562, 0.5, 0.6562, 1.0, 0.625, 1.0, 0.625, 0.5, 0.625, 0.5, 0.625, 1.0, 0.5938, 1.0, 0.5938, 0.5, 0.5938, 0.5, 0.5938, 1.0, 0.5625, 1.0, 0.5625, 0.5, 0.5625, 0.5, 0.5625, 1.0, 0.5312, 1.0, 0.5312, 0.5, 0.5312, 0.5, 0.5312, 1.0, 0.5, 1.0, 0.5, 0.5, 0.5, 0.5, 0.5, 1.0, 0.4688, 1.0, 0.4688, 0.5, 0.4688, 0.5, 0.4688, 1.0, 0.4375, 1.0, 0.4375, 0.5, 0.4375, 0.5, 0.4375, 1.0, 0.4062, 1.0, 0.4062, 0.5, 0.4062, 0.5, 0.4062, 1.0, 0.375, 1.0, 0.375, 0.5, 0.375, 0.5, 0.375, 1.0, 0.3438, 1.0, 0.3438, 0.5, 0.3438, 0.5, 0.3438, 1.0, 0.3125, 1.0, 0.3125, 0.5, 0.3125, 0.5, 0.3125, 1.0, 0.2812, 1.0, 0.2812, 0.5, 0.2812, 0.5, 0.2812, 1.0, 0.25, 1.0, 0.25, 0.5, 0.25, 0.5, 0.25, 1.0, 0.2188, 1.0, 0.2188, 0.5, 0.2188, 0.5, 0.2188, 1.0, 0.1875, 1.0, 0.1875, 0.5, 0.1875, 0.5, 0.1875, 1.0, 0.1562, 1.0, 0.1562, 0.5, 0.1562, 0.5, 0.1562, 1.0, 0.125, 1.0, 0.125, 0.5, 0.125, 0.5, 0.125, 1.0, 0.09375, 1.0, 0.09375, 0.5, 0.09375, 0.5, 0.09375, 1.0, 0.0625, 1.0, 0.0625, 0.5, 0.2968, 0.4854, 0.25, 0.49, 0.2032, 0.4854, 0.1582, 0.4717, 0.1167, 0.4496, 0.08029, 0.4197, 0.05045, 0.3833, 0.02827, 0.3418, 0.01461, 0.2968, 0.01, 0.25, 0.01461, 0.2032, 0.02827, 0.1582, 0.05045, 0.1167, 0.08029, 0.08029, 0.1167, 0.05045, 0.1582, 0.02827, 0.2032, 0.01461, 0.25, 0.01, 0.2968, 0.01461, 0.3418, 0.02827, 0.3833, 0.05045, 0.4197, 0.08029, 0.4496, 0.1167, 0.4717, 0.1582, 0.4854, 0.2032, 0.49, 0.25, 0.4854, 0.2968, 0.4717, 0.3418, 0.4496, 0.3833, 0.4197, 0.4197, 0.3833, 0.4496, 0.3418, 0.4717, 0.0625, 0.5, 0.0625, 1.0, 0.03125, 1.0, 0.03125, 0.5, 0.03125, 0.5, 0.03125, 1.0, 0.0, 1.0, 0.0, 0.5, 0.75, 0.49, 0.7968, 0.4854, 0.8418, 0.4717, 0.8833, 0.4496, 0.9197, 0.4197, 0.9496, 0.3833, 0.9717, 0.3418, 0.9854, 0.2968, 0.99, 0.25, 0.9854, 0.2032, 0.9717, 0.1582, 0.9496, 0.1167, 0.9197, 0.08029, 0.8833, 0.05045, 0.8418, 0.02827, 0.7968, 0.01461, 0.75, 0.01, 0.7032, 0.01461, 0.6582, 0.02827, 0.6167, 0.05045, 0.5803, 0.08029, 0.5504, 0.1167, 0.5283, 0.1582, 0.5146, 0.2032, 0.51, 0.25, 0.5146, 0.2968, 0.5283, 0.3418, 0.5504, 0.3833, 0.5803, 0.4197, 0.6167, 0.4496, 0.6582, 0.4717, 0.7032, 0.4854])
me_cylinder_002.update()
me_cylinder_003 = bpy.data.meshes.new('Cylinder.003')
me_cylinder_003.from_pydata([(0.0, 1.0, -1.0), (0.0, 1.0, 1.0), (0.1951, 0.9808, -1.0), (0.1951, 0.9808, 1.0), (0.3827, 0.9239, -1.0), (0.3827, 0.9239, 1.0), (0.5556, 0.8315, -1.0), (0.5556, 0.8315, 1.0), (0.7071, 0.7071, -1.0), (0.7071, 0.7071, 1.0), (0.8315, 0.5556, -1.0), (0.8315, 0.5556, 1.0), (0.9239, 0.3827, -1.0), (0.9239, 0.3827, 1.0), (0.9808, 0.1951, -1.0), (0.9808, 0.1951, 1.0), (1.0, 0.0, -1.0), (1.0, 0.0, 1.0), (0.9808, -0.1951, -1.0), (0.9808, -0.1951, 1.0), (0.9239, -0.3827, -1.0), (0.9239, -0.3827, 1.0), (0.8315, -0.5556, -1.0), (0.8315, -0.5556, 1.0), (0.7071, -0.7071, -1.0), (0.7071, -0.7071, 1.0), (0.5556, -0.8315, -1.0), (0.5556, -0.8315, 1.0), (0.3827, -0.9239, -1.0), (0.3827, -0.9239, 1.0), (0.1951, -0.9808, -1.0), (0.1951, -0.9808, 1.0), (0.0, -1.0, -1.0), (0.0, -1.0, 1.0), (-0.1951, -0.9808, -1.0), (-0.1951, -0.9808, 1.0), (-0.3827, -0.9239, -1.0), (-0.3827, -0.9239, 1.0), (-0.5556, -0.8315, -1.0), (-0.5556, -0.8315, 1.0), (-0.7071, -0.7071, -1.0), (-0.7071, -0.7071, 1.0), (-0.8315, -0.5556, -1.0), (-0.8315, -0.5556, 1.0), (-0.9239, -0.3827, -1.0), (-0.9239, -0.3827, 1.0), (-0.9808, -0.1951, -1.0), (-0.9808, -0.1951, 1.0), (-1.0, 0.0, -1.0), (-1.0, 0.0, 1.0), (-0.9808, 0.1951, -1.0), (-0.9808, 0.1951, 1.0), (-0.9239, 0.3827, -1.0), (-0.9239, 0.3827, 1.0), (-0.8315, 0.5556, -1.0), (-0.8315, 0.5556, 1.0), (-0.7071, 0.7071, -1.0), (-0.7071, 0.7071, 1.0), (-0.5556, 0.8315, -1.0), (-0.5556, 0.8315, 1.0), (-0.3827, 0.9239, -1.0), (-0.3827, 0.9239, 1.0), (-0.1951, 0.9808, -1.0), (-0.1951, 0.9808, 1.0)], [], [(0, 1, 3, 2), (2, 3, 5, 4), (4, 5, 7, 6), (6, 7, 9, 8), (8, 9, 11, 10), (10, 11, 13, 12), (12, 13, 15, 14), (14, 15, 17, 16), (16, 17, 19, 18), (18, 19, 21, 20), (20, 21, 23, 22), (22, 23, 25, 24), (24, 25, 27, 26), (26, 27, 29, 28), (28, 29, 31, 30), (30, 31, 33, 32), (32, 33, 35, 34), (34, 35, 37, 36), (36, 37, 39, 38), (38, 39, 41, 40), (40, 41, 43, 42), (42, 43, 45, 44), (44, 45, 47, 46), (46, 47, 49, 48), (48, 49, 51, 50), (50, 51, 53, 52), (52, 53, 55, 54), (54, 55, 57, 56), (56, 57, 59, 58), (58, 59, 61, 60), (3, 1, 63, 61, 59, 57, 55, 53, 51, 49, 47, 45, 43, 41, 39, 37, 35, 33, 31, 29, 27, 25, 23, 21, 19, 17, 15, 13, 11, 9, 7, 5), (60, 61, 63, 62), (62, 63, 1, 0), (0, 2, 4, 6, 8, 10, 12, 14, 16, 18, 20, 22, 24, 26, 28, 30, 32, 34, 36, 38, 40, 42, 44, 46, 48, 50, 52, 54, 56, 58, 60, 62)])
_uv = me_cylinder_003.uv_layers.new(name='UVMap')
_uv.uv.foreach_set('vector', [1.0, 0.5, 1.0, 1.0, 0.9688, 1.0, 0.9688, 0.5, 0.9688, 0.5, 0.9688, 1.0, 0.9375, 1.0, 0.9375, 0.5, 0.9375, 0.5, 0.9375, 1.0, 0.9062, 1.0, 0.9062, 0.5, 0.9062, 0.5, 0.9062, 1.0, 0.875, 1.0, 0.875, 0.5, 0.875, 0.5, 0.875, 1.0, 0.8438, 1.0, 0.8438, 0.5, 0.8438, 0.5, 0.8438, 1.0, 0.8125, 1.0, 0.8125, 0.5, 0.8125, 0.5, 0.8125, 1.0, 0.7812, 1.0, 0.7812, 0.5, 0.7812, 0.5, 0.7812, 1.0, 0.75, 1.0, 0.75, 0.5, 0.75, 0.5, 0.75, 1.0, 0.7188, 1.0, 0.7188, 0.5, 0.7188, 0.5, 0.7188, 1.0, 0.6875, 1.0, 0.6875, 0.5, 0.6875, 0.5, 0.6875, 1.0, 0.6562, 1.0, 0.6562, 0.5, 0.6562, 0.5, 0.6562, 1.0, 0.625, 1.0, 0.625, 0.5, 0.625, 0.5, 0.625, 1.0, 0.5938, 1.0, 0.5938, 0.5, 0.5938, 0.5, 0.5938, 1.0, 0.5625, 1.0, 0.5625, 0.5, 0.5625, 0.5, 0.5625, 1.0, 0.5312, 1.0, 0.5312, 0.5, 0.5312, 0.5, 0.5312, 1.0, 0.5, 1.0, 0.5, 0.5, 0.5, 0.5, 0.5, 1.0, 0.4688, 1.0, 0.4688, 0.5, 0.4688, 0.5, 0.4688, 1.0, 0.4375, 1.0, 0.4375, 0.5, 0.4375, 0.5, 0.4375, 1.0, 0.4062, 1.0, 0.4062, 0.5, 0.4062, 0.5, 0.4062, 1.0, 0.375, 1.0, 0.375, 0.5, 0.375, 0.5, 0.375, 1.0, 0.3438, 1.0, 0.3438, 0.5, 0.3438, 0.5, 0.3438, 1.0, 0.3125, 1.0, 0.3125, 0.5, 0.3125, 0.5, 0.3125, 1.0, 0.2812, 1.0, 0.2812, 0.5, 0.2812, 0.5, 0.2812, 1.0, 0.25, 1.0, 0.25, 0.5, 0.25, 0.5, 0.25, 1.0, 0.2188, 1.0, 0.2188, 0.5, 0.2188, 0.5, 0.2188, 1.0, 0.1875, 1.0, 0.1875, 0.5, 0.1875, 0.5, 0.1875, 1.0, 0.1562, 1.0, 0.1562, 0.5, 0.1562, 0.5, 0.1562, 1.0, 0.125, 1.0, 0.125, 0.5, 0.125, 0.5, 0.125, 1.0, 0.09375, 1.0, 0.09375, 0.5, 0.09375, 0.5, 0.09375, 1.0, 0.0625, 1.0, 0.0625, 0.5, 0.2968, 0.4854, 0.25, 0.49, 0.2032, 0.4854, 0.1582, 0.4717, 0.1167, 0.4496, 0.08029, 0.4197, 0.05045, 0.3833, 0.02827, 0.3418, 0.01461, 0.2968, 0.01, 0.25, 0.01461, 0.2032, 0.02827, 0.1582, 0.05045, 0.1167, 0.08029, 0.08029, 0.1167, 0.05045, 0.1582, 0.02827, 0.2032, 0.01461, 0.25, 0.01, 0.2968, 0.01461, 0.3418, 0.02827, 0.3833, 0.05045, 0.4197, 0.08029, 0.4496, 0.1167, 0.4717, 0.1582, 0.4854, 0.2032, 0.49, 0.25, 0.4854, 0.2968, 0.4717, 0.3418, 0.4496, 0.3833, 0.4197, 0.4197, 0.3833, 0.4496, 0.3418, 0.4717, 0.0625, 0.5, 0.0625, 1.0, 0.03125, 1.0, 0.03125, 0.5, 0.03125, 0.5, 0.03125, 1.0, 0.0, 1.0, 0.0, 0.5, 0.75, 0.49, 0.7968, 0.4854, 0.8418, 0.4717, 0.8833, 0.4496, 0.9197, 0.4197, 0.9496, 0.3833, 0.9717, 0.3418, 0.9854, 0.2968, 0.99, 0.25, 0.9854, 0.2032, 0.9717, 0.1582, 0.9496, 0.1167, 0.9197, 0.08029, 0.8833, 0.05045, 0.8418, 0.02827, 0.7968, 0.01461, 0.75, 0.01, 0.7032, 0.01461, 0.6582, 0.02827, 0.6167, 0.05045, 0.5803, 0.08029, 0.5504, 0.1167, 0.5283, 0.1582, 0.5146, 0.2032, 0.51, 0.25, 0.5146, 0.2968, 0.5283, 0.3418, 0.5504, 0.3833, 0.5803, 0.4197, 0.6167, 0.4496, 0.6582, 0.4717, 0.7032, 0.4854])
me_cylinder_003.update()
me_cylinder_004 = bpy.data.meshes.new('Cylinder.004')
me_cylinder_004.from_pydata([(0.0, 1.0, -1.0), (0.0, 1.0, 1.0), (0.1951, 0.9808, -1.0), (0.1951, 0.9808, 1.0), (0.3827, 0.9239, -1.0), (0.3827, 0.9239, 1.0), (0.5556, 0.8315, -1.0), (0.5556, 0.8315, 1.0), (0.7071, 0.7071, -1.0), (0.7071, 0.7071, 1.0), (0.8315, 0.5556, -1.0), (0.8315, 0.5556, 1.0), (0.9239, 0.3827, -1.0), (0.9239, 0.3827, 1.0), (0.9808, 0.1951, -1.0), (0.9808, 0.1951, 1.0), (1.0, 0.0, -1.0), (1.0, 0.0, 1.0), (0.9808, -0.1951, -1.0), (0.9808, -0.1951, 1.0), (0.9239, -0.3827, -1.0), (0.9239, -0.3827, 1.0), (0.8315, -0.5556, -1.0), (0.8315, -0.5556, 1.0), (0.7071, -0.7071, -1.0), (0.7071, -0.7071, 1.0), (0.5556, -0.8315, -1.0), (0.5556, -0.8315, 1.0), (0.3827, -0.9239, -1.0), (0.3827, -0.9239, 1.0), (0.1951, -0.9808, -1.0), (0.1951, -0.9808, 1.0), (0.0, -1.0, -1.0), (0.0, -1.0, 1.0), (-0.1951, -0.9808, -1.0), (-0.1951, -0.9808, 1.0), (-0.3827, -0.9239, -1.0), (-0.3827, -0.9239, 1.0), (-0.5556, -0.8315, -1.0), (-0.5556, -0.8315, 1.0), (-0.7071, -0.7071, -1.0), (-0.7071, -0.7071, 1.0), (-0.8315, -0.5556, -1.0), (-0.8315, -0.5556, 1.0), (-0.9239, -0.3827, -1.0), (-0.9239, -0.3827, 1.0), (-0.9808, -0.1951, -1.0), (-0.9808, -0.1951, 1.0), (-1.0, 0.0, -1.0), (-1.0, 0.0, 1.0), (-0.9808, 0.1951, -1.0), (-0.9808, 0.1951, 1.0), (-0.9239, 0.3827, -1.0), (-0.9239, 0.3827, 1.0), (-0.8315, 0.5556, -1.0), (-0.8315, 0.5556, 1.0), (-0.7071, 0.7071, -1.0), (-0.7071, 0.7071, 1.0), (-0.5556, 0.8315, -1.0), (-0.5556, 0.8315, 1.0), (-0.3827, 0.9239, -1.0), (-0.3827, 0.9239, 1.0), (-0.1951, 0.9808, -1.0), (-0.1951, 0.9808, 1.0)], [], [(0, 1, 3, 2), (2, 3, 5, 4), (4, 5, 7, 6), (6, 7, 9, 8), (8, 9, 11, 10), (10, 11, 13, 12), (12, 13, 15, 14), (14, 15, 17, 16), (16, 17, 19, 18), (18, 19, 21, 20), (20, 21, 23, 22), (22, 23, 25, 24), (24, 25, 27, 26), (26, 27, 29, 28), (28, 29, 31, 30), (30, 31, 33, 32), (32, 33, 35, 34), (34, 35, 37, 36), (36, 37, 39, 38), (38, 39, 41, 40), (40, 41, 43, 42), (42, 43, 45, 44), (44, 45, 47, 46), (46, 47, 49, 48), (48, 49, 51, 50), (50, 51, 53, 52), (52, 53, 55, 54), (54, 55, 57, 56), (56, 57, 59, 58), (58, 59, 61, 60), (3, 1, 63, 61, 59, 57, 55, 53, 51, 49, 47, 45, 43, 41, 39, 37, 35, 33, 31, 29, 27, 25, 23, 21, 19, 17, 15, 13, 11, 9, 7, 5), (60, 61, 63, 62), (62, 63, 1, 0), (0, 2, 4, 6, 8, 10, 12, 14, 16, 18, 20, 22, 24, 26, 28, 30, 32, 34, 36, 38, 40, 42, 44, 46, 48, 50, 52, 54, 56, 58, 60, 62)])
_uv = me_cylinder_004.uv_layers.new(name='UVMap')
_uv.uv.foreach_set('vector', [1.0, 0.5, 1.0, 1.0, 0.9688, 1.0, 0.9688, 0.5, 0.9688, 0.5, 0.9688, 1.0, 0.9375, 1.0, 0.9375, 0.5, 0.9375, 0.5, 0.9375, 1.0, 0.9062, 1.0, 0.9062, 0.5, 0.9062, 0.5, 0.9062, 1.0, 0.875, 1.0, 0.875, 0.5, 0.875, 0.5, 0.875, 1.0, 0.8438, 1.0, 0.8438, 0.5, 0.8438, 0.5, 0.8438, 1.0, 0.8125, 1.0, 0.8125, 0.5, 0.8125, 0.5, 0.8125, 1.0, 0.7812, 1.0, 0.7812, 0.5, 0.7812, 0.5, 0.7812, 1.0, 0.75, 1.0, 0.75, 0.5, 0.75, 0.5, 0.75, 1.0, 0.7188, 1.0, 0.7188, 0.5, 0.7188, 0.5, 0.7188, 1.0, 0.6875, 1.0, 0.6875, 0.5, 0.6875, 0.5, 0.6875, 1.0, 0.6562, 1.0, 0.6562, 0.5, 0.6562, 0.5, 0.6562, 1.0, 0.625, 1.0, 0.625, 0.5, 0.625, 0.5, 0.625, 1.0, 0.5938, 1.0, 0.5938, 0.5, 0.5938, 0.5, 0.5938, 1.0, 0.5625, 1.0, 0.5625, 0.5, 0.5625, 0.5, 0.5625, 1.0, 0.5312, 1.0, 0.5312, 0.5, 0.5312, 0.5, 0.5312, 1.0, 0.5, 1.0, 0.5, 0.5, 0.5, 0.5, 0.5, 1.0, 0.4688, 1.0, 0.4688, 0.5, 0.4688, 0.5, 0.4688, 1.0, 0.4375, 1.0, 0.4375, 0.5, 0.4375, 0.5, 0.4375, 1.0, 0.4062, 1.0, 0.4062, 0.5, 0.4062, 0.5, 0.4062, 1.0, 0.375, 1.0, 0.375, 0.5, 0.375, 0.5, 0.375, 1.0, 0.3438, 1.0, 0.3438, 0.5, 0.3438, 0.5, 0.3438, 1.0, 0.3125, 1.0, 0.3125, 0.5, 0.3125, 0.5, 0.3125, 1.0, 0.2812, 1.0, 0.2812, 0.5, 0.2812, 0.5, 0.2812, 1.0, 0.25, 1.0, 0.25, 0.5, 0.25, 0.5, 0.25, 1.0, 0.2188, 1.0, 0.2188, 0.5, 0.2188, 0.5, 0.2188, 1.0, 0.1875, 1.0, 0.1875, 0.5, 0.1875, 0.5, 0.1875, 1.0, 0.1562, 1.0, 0.1562, 0.5, 0.1562, 0.5, 0.1562, 1.0, 0.125, 1.0, 0.125, 0.5, 0.125, 0.5, 0.125, 1.0, 0.09375, 1.0, 0.09375, 0.5, 0.09375, 0.5, 0.09375, 1.0, 0.0625, 1.0, 0.0625, 0.5, 0.2968, 0.4854, 0.25, 0.49, 0.2032, 0.4854, 0.1582, 0.4717, 0.1167, 0.4496, 0.08029, 0.4197, 0.05045, 0.3833, 0.02827, 0.3418, 0.01461, 0.2968, 0.01, 0.25, 0.01461, 0.2032, 0.02827, 0.1582, 0.05045, 0.1167, 0.08029, 0.08029, 0.1167, 0.05045, 0.1582, 0.02827, 0.2032, 0.01461, 0.25, 0.01, 0.2968, 0.01461, 0.3418, 0.02827, 0.3833, 0.05045, 0.4197, 0.08029, 0.4496, 0.1167, 0.4717, 0.1582, 0.4854, 0.2032, 0.49, 0.25, 0.4854, 0.2968, 0.4717, 0.3418, 0.4496, 0.3833, 0.4197, 0.4197, 0.3833, 0.4496, 0.3418, 0.4717, 0.0625, 0.5, 0.0625, 1.0, 0.03125, 1.0, 0.03125, 0.5, 0.03125, 0.5, 0.03125, 1.0, 0.0, 1.0, 0.0, 0.5, 0.75, 0.49, 0.7968, 0.4854, 0.8418, 0.4717, 0.8833, 0.4496, 0.9197, 0.4197, 0.9496, 0.3833, 0.9717, 0.3418, 0.9854, 0.2968, 0.99, 0.25, 0.9854, 0.2032, 0.9717, 0.1582, 0.9496, 0.1167, 0.9197, 0.08029, 0.8833, 0.05045, 0.8418, 0.02827, 0.7968, 0.01461, 0.75, 0.01, 0.7032, 0.01461, 0.6582, 0.02827, 0.6167, 0.05045, 0.5803, 0.08029, 0.5504, 0.1167, 0.5283, 0.1582, 0.5146, 0.2032, 0.51, 0.25, 0.5146, 0.2968, 0.5283, 0.3418, 0.5504, 0.3833, 0.5803, 0.4197, 0.6167, 0.4496, 0.6582, 0.4717, 0.7032, 0.4854])
me_cylinder_004.update()
me_cylinder_005 = bpy.data.meshes.new('Cylinder.005')
me_cylinder_005.from_pydata([(0.0, 1.0, -1.0), (0.0, 1.0, 1.0), (0.1951, 0.9808, -1.0), (0.1951, 0.9808, 1.0), (0.3827, 0.9239, -1.0), (0.3827, 0.9239, 1.0), (0.5556, 0.8315, -1.0), (0.5556, 0.8315, 1.0), (0.7071, 0.7071, -1.0), (0.7071, 0.7071, 1.0), (0.8315, 0.5556, -1.0), (0.8315, 0.5556, 1.0), (0.9239, 0.3827, -1.0), (0.9239, 0.3827, 1.0), (0.9808, 0.1951, -1.0), (0.9808, 0.1951, 1.0), (1.0, 0.0, -1.0), (1.0, 0.0, 1.0), (0.9808, -0.1951, -1.0), (0.9808, -0.1951, 1.0), (0.9239, -0.3827, -1.0), (0.9239, -0.3827, 1.0), (0.8315, -0.5556, -1.0), (0.8315, -0.5556, 1.0), (0.7071, -0.7071, -1.0), (0.7071, -0.7071, 1.0), (0.5556, -0.8315, -1.0), (0.5556, -0.8315, 1.0), (0.3827, -0.9239, -1.0), (0.3827, -0.9239, 1.0), (0.1951, -0.9808, -1.0), (0.1951, -0.9808, 1.0), (0.0, -1.0, -1.0), (0.0, -1.0, 1.0), (-0.1951, -0.9808, -1.0), (-0.1951, -0.9808, 1.0), (-0.3827, -0.9239, -1.0), (-0.3827, -0.9239, 1.0), (-0.5556, -0.8315, -1.0), (-0.5556, -0.8315, 1.0), (-0.7071, -0.7071, -1.0), (-0.7071, -0.7071, 1.0), (-0.8315, -0.5556, -1.0), (-0.8315, -0.5556, 1.0), (-0.9239, -0.3827, -1.0), (-0.9239, -0.3827, 1.0), (-0.9808, -0.1951, -1.0), (-0.9808, -0.1951, 1.0), (-1.0, 0.0, -1.0), (-1.0, 0.0, 1.0), (-0.9808, 0.1951, -1.0), (-0.9808, 0.1951, 1.0), (-0.9239, 0.3827, -1.0), (-0.9239, 0.3827, 1.0), (-0.8315, 0.5556, -1.0), (-0.8315, 0.5556, 1.0), (-0.7071, 0.7071, -1.0), (-0.7071, 0.7071, 1.0), (-0.5556, 0.8315, -1.0), (-0.5556, 0.8315, 1.0), (-0.3827, 0.9239, -1.0), (-0.3827, 0.9239, 1.0), (-0.1951, 0.9808, -1.0), (-0.1951, 0.9808, 1.0)], [], [(0, 1, 3, 2), (2, 3, 5, 4), (4, 5, 7, 6), (6, 7, 9, 8), (8, 9, 11, 10), (10, 11, 13, 12), (12, 13, 15, 14), (14, 15, 17, 16), (16, 17, 19, 18), (18, 19, 21, 20), (20, 21, 23, 22), (22, 23, 25, 24), (24, 25, 27, 26), (26, 27, 29, 28), (28, 29, 31, 30), (30, 31, 33, 32), (32, 33, 35, 34), (34, 35, 37, 36), (36, 37, 39, 38), (38, 39, 41, 40), (40, 41, 43, 42), (42, 43, 45, 44), (44, 45, 47, 46), (46, 47, 49, 48), (48, 49, 51, 50), (50, 51, 53, 52), (52, 53, 55, 54), (54, 55, 57, 56), (56, 57, 59, 58), (58, 59, 61, 60), (3, 1, 63, 61, 59, 57, 55, 53, 51, 49, 47, 45, 43, 41, 39, 37, 35, 33, 31, 29, 27, 25, 23, 21, 19, 17, 15, 13, 11, 9, 7, 5), (60, 61, 63, 62), (62, 63, 1, 0), (0, 2, 4, 6, 8, 10, 12, 14, 16, 18, 20, 22, 24, 26, 28, 30, 32, 34, 36, 38, 40, 42, 44, 46, 48, 50, 52, 54, 56, 58, 60, 62)])
_uv = me_cylinder_005.uv_layers.new(name='UVMap')
_uv.uv.foreach_set('vector', [1.0, 0.5, 1.0, 1.0, 0.9688, 1.0, 0.9688, 0.5, 0.9688, 0.5, 0.9688, 1.0, 0.9375, 1.0, 0.9375, 0.5, 0.9375, 0.5, 0.9375, 1.0, 0.9062, 1.0, 0.9062, 0.5, 0.9062, 0.5, 0.9062, 1.0, 0.875, 1.0, 0.875, 0.5, 0.875, 0.5, 0.875, 1.0, 0.8438, 1.0, 0.8438, 0.5, 0.8438, 0.5, 0.8438, 1.0, 0.8125, 1.0, 0.8125, 0.5, 0.8125, 0.5, 0.8125, 1.0, 0.7812, 1.0, 0.7812, 0.5, 0.7812, 0.5, 0.7812, 1.0, 0.75, 1.0, 0.75, 0.5, 0.75, 0.5, 0.75, 1.0, 0.7188, 1.0, 0.7188, 0.5, 0.7188, 0.5, 0.7188, 1.0, 0.6875, 1.0, 0.6875, 0.5, 0.6875, 0.5, 0.6875, 1.0, 0.6562, 1.0, 0.6562, 0.5, 0.6562, 0.5, 0.6562, 1.0, 0.625, 1.0, 0.625, 0.5, 0.625, 0.5, 0.625, 1.0, 0.5938, 1.0, 0.5938, 0.5, 0.5938, 0.5, 0.5938, 1.0, 0.5625, 1.0, 0.5625, 0.5, 0.5625, 0.5, 0.5625, 1.0, 0.5312, 1.0, 0.5312, 0.5, 0.5312, 0.5, 0.5312, 1.0, 0.5, 1.0, 0.5, 0.5, 0.5, 0.5, 0.5, 1.0, 0.4688, 1.0, 0.4688, 0.5, 0.4688, 0.5, 0.4688, 1.0, 0.4375, 1.0, 0.4375, 0.5, 0.4375, 0.5, 0.4375, 1.0, 0.4062, 1.0, 0.4062, 0.5, 0.4062, 0.5, 0.4062, 1.0, 0.375, 1.0, 0.375, 0.5, 0.375, 0.5, 0.375, 1.0, 0.3438, 1.0, 0.3438, 0.5, 0.3438, 0.5, 0.3438, 1.0, 0.3125, 1.0, 0.3125, 0.5, 0.3125, 0.5, 0.3125, 1.0, 0.2812, 1.0, 0.2812, 0.5, 0.2812, 0.5, 0.2812, 1.0, 0.25, 1.0, 0.25, 0.5, 0.25, 0.5, 0.25, 1.0, 0.2188, 1.0, 0.2188, 0.5, 0.2188, 0.5, 0.2188, 1.0, 0.1875, 1.0, 0.1875, 0.5, 0.1875, 0.5, 0.1875, 1.0, 0.1562, 1.0, 0.1562, 0.5, 0.1562, 0.5, 0.1562, 1.0, 0.125, 1.0, 0.125, 0.5, 0.125, 0.5, 0.125, 1.0, 0.09375, 1.0, 0.09375, 0.5, 0.09375, 0.5, 0.09375, 1.0, 0.0625, 1.0, 0.0625, 0.5, 0.2968, 0.4854, 0.25, 0.49, 0.2032, 0.4854, 0.1582, 0.4717, 0.1167, 0.4496, 0.08029, 0.4197, 0.05045, 0.3833, 0.02827, 0.3418, 0.01461, 0.2968, 0.01, 0.25, 0.01461, 0.2032, 0.02827, 0.1582, 0.05045, 0.1167, 0.08029, 0.08029, 0.1167, 0.05045, 0.1582, 0.02827, 0.2032, 0.01461, 0.25, 0.01, 0.2968, 0.01461, 0.3418, 0.02827, 0.3833, 0.05045, 0.4197, 0.08029, 0.4496, 0.1167, 0.4717, 0.1582, 0.4854, 0.2032, 0.49, 0.25, 0.4854, 0.2968, 0.4717, 0.3418, 0.4496, 0.3833, 0.4197, 0.4197, 0.3833, 0.4496, 0.3418, 0.4717, 0.0625, 0.5, 0.0625, 1.0, 0.03125, 1.0, 0.03125, 0.5, 0.03125, 0.5, 0.03125, 1.0, 0.0, 1.0, 0.0, 0.5, 0.75, 0.49, 0.7968, 0.4854, 0.8418, 0.4717, 0.8833, 0.4496, 0.9197, 0.4197, 0.9496, 0.3833, 0.9717, 0.3418, 0.9854, 0.2968, 0.99, 0.25, 0.9854, 0.2032, 0.9717, 0.1582, 0.9496, 0.1167, 0.9197, 0.08029, 0.8833, 0.05045, 0.8418, 0.02827, 0.7968, 0.01461, 0.75, 0.01, 0.7032, 0.01461, 0.6582, 0.02827, 0.6167, 0.05045, 0.5803, 0.08029, 0.5504, 0.1167, 0.5283, 0.1582, 0.5146, 0.2032, 0.51, 0.25, 0.5146, 0.2968, 0.5283, 0.3418, 0.5504, 0.3833, 0.5803, 0.4197, 0.6167, 0.4496, 0.6582, 0.4717, 0.7032, 0.4854])
me_cylinder_005.update()

# ---- objects
ob_light = bpy.data.objects.new('Light', light_light)
ob_camera = bpy.data.objects.new('Camera', cam_camera)
ob_cylinder = bpy.data.objects.new('Cylinder', me_cylinder)
ob_cylinder_001 = bpy.data.objects.new('Cylinder.001', me_cylinder_001)
ob_cylinder_002 = bpy.data.objects.new('Cylinder.002', me_cylinder_002)
ob_cylinder_003 = bpy.data.objects.new('Cylinder.003', me_cylinder_003)
ob_cylinder_004 = bpy.data.objects.new('Cylinder.004', me_cylinder_004)
ob_cylinder_005 = bpy.data.objects.new('Cylinder.005', me_cylinder_005)

# ---- transforms, parenting, visibility, modifiers, constraints
ob_light.location = (4.076, 1.005, 5.904)
ob_light.rotation_euler = (0.6503, 0.05522, 1.866)
ob_light.lock_rotations_4d = False
ob_light.empty_display_type = 'ARROWS'
ob_light.color = (0.0, 0.0, 0.0, 0.0)
ob_light.lineart.crease_threshold = 0.0
ob_camera.location = (7.359, -6.926, 4.958)
ob_camera.rotation_euler = (1.109, 0.0, 0.8149)
ob_camera.lock_rotations_4d = False
ob_camera.empty_display_type = 'ARROWS'
ob_camera.color = (0.0, 0.0, 0.0, 0.0)
ob_camera.display_type = 'WIRE'
ob_camera.lineart.crease_threshold = 0.0
ob_cylinder.location = (0.0, 0.0, 0.6)
ob_cylinder.scale = (0.35, 0.35, 0.6)
ob_cylinder_001.location = (0.0, 0.0, 1.0)
ob_cylinder_001.scale = (0.28, 0.28, 0.2)
_m = ob_cylinder_001.modifiers.new('Boolean', 'BOOLEAN')
ob_cylinder_002.location = (0.0, 0.0, 0.66)
ob_cylinder_002.scale = (0.2, 0.2, 0.15)
ob_cylinder_003.location = (0.48, 0.0, 0.0)
ob_cylinder_003.scale = (0.08, 0.08, 1.0)
ob_cylinder_004.location = (-0.48, 0.0, 0.0)
ob_cylinder_004.scale = (0.08, 0.08, 1.0)
ob_cylinder_005.location = (0.0, 0.0, 0.0)
ob_cylinder_005.scale = (0.08, 0.08, 1.0)

# ---- collection membership
col_collection.objects.link(ob_light)
col_collection.objects.link(ob_camera)
col_collection.objects.link(ob_cylinder)
col_collection.objects.link(ob_cylinder_001)
col_collection.objects.link(ob_cylinder_002)
col_collection.objects.link(ob_cylinder_003)
col_collection.objects.link(ob_cylinder_004)
col_collection.objects.link(ob_cylinder_005)

# ---- scene / render settings (as saved in the file)
scene.camera = ob_camera
scene.frame_start = 1; scene.frame_end = 250; scene.frame_set(1)
scene.render.engine = 'BLENDER_EEVEE_NEXT'
scene.cycles.sampling_pattern = 'TABULATED_SOBOL'
scene.view_settings.view_transform = 'Filmic'
bpy.context.view_layer.update()
